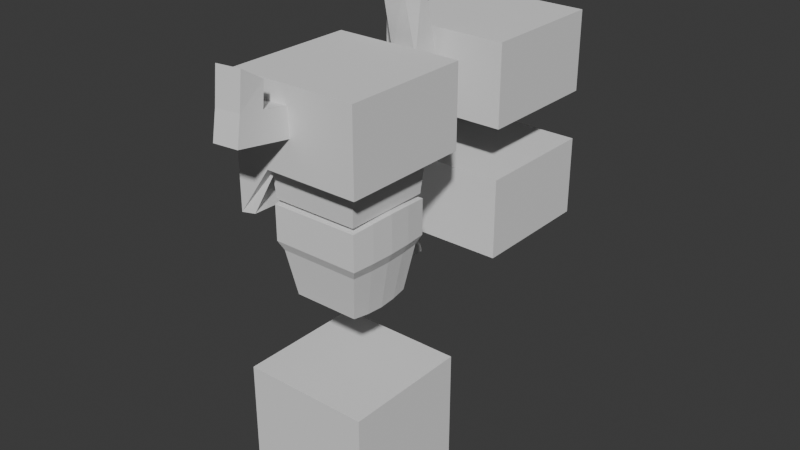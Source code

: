 # Source: SenorOscuro4.blend  (saved by Blender 4.0.36; exported with 4.5.12 LTS)
import bpy
from mathutils import Matrix  # noqa: F401  (used for matrix-valued properties, if any)

bpy.ops.wm.read_factory_settings(use_empty=True)
scene = bpy.context.scene
scene.name = 'Scene'

# ---- collections
col_collection = bpy.data.collections.new('Collection'); scene.collection.children.link(col_collection)

# ---- world
world_world = bpy.data.worlds.new('World'); scene.world = world_world
world_world.use_nodes = True; world_world.node_tree.nodes.clear()
_N = world_world.node_tree.nodes; _L = world_world.node_tree.links
n0 = _N.new('ShaderNodeOutputWorld'); n0.name = 'World Output'; n0.location = (300, 300)
n1 = _N.new('ShaderNodeBackground'); n1.name = 'Background'; n1.location = (10, 300)
n1.inputs[0].default_value = (0.05088, 0.05088, 0.05088, 1.0)
_L.new(n1.outputs[0], n0.inputs[0])
n0.is_active_output = True
world_world.color = (0.05088, 0.05088, 0.05088)
world_world.use_sun_shadow = False
world_world.sun_shadow_jitter_overblur = 0.0

# ---- meshes
me_cube_001 = bpy.data.meshes.new('Cube.001')
me_cube_001.from_pydata([(-1.0, -1.0, -1.0), (-1.0, -1.0, 1.0), (-1.0, 1.0, -1.0), (-1.0, 1.0, 1.0), (1.0, -1.0, -1.0), (1.0, -1.0, 1.0), (1.0, 1.0, -1.0), (1.0, 1.0, 1.0), (-0.5115, -0.5115, 2.162), (-0.6917, -0.6917, 3.552), (-0.5115, 0.5115, 2.162), (-0.6917, 0.6917, 3.552), (0.5115, -0.5115, 2.162), (0.6917, -0.6917, 3.552), (0.5115, 0.5115, 2.162), (0.6917, 0.6917, 3.552), (-0.625, -0.625, 2.86), (-0.625, 0.625, 2.86), (0.625, 0.625, 2.86), (0.625, -0.625, 2.86), (-0.6917, -0.6917, 3.005), (-0.6917, 0.6917, 3.005), (0.6917, 0.6917, 3.005), (0.6917, -0.6917, 3.005), (-0.5374, 0.2595, 2.134), (-0.5374, -0.2595, 2.134), (-0.5485, -2.881e-10, 2.123), (-0.7268, 0.351, 3.585), (-0.7268, -0.351, 3.585), (-0.7418, -2.881e-10, 3.599), (0.5374, -0.2595, 2.134), (0.5374, 0.2595, 2.134), (0.5485, -2.881e-10, 2.123), (0.7268, -0.351, 3.585), (0.7268, 0.351, 3.585), (0.7418, -2.881e-10, 3.599), (0.6568, -0.3171, 2.858), (0.6568, 0.3171, 2.858), (0.6703, -2.881e-10, 2.857), (-0.6568, 0.3171, 2.858), (-0.6568, -0.3171, 2.858), (-0.6703, -2.881e-10, 2.857), (0.7268, 0.351, 3.011), (0.7268, -0.351, 3.011), (0.7418, -2.881e-10, 3.013), (-0.7268, -0.351, 3.011), (-0.7268, 0.351, 3.011), (-0.7418, -2.881e-10, 3.013)], [], [(0, 1, 3, 2), (2, 3, 7, 6), (6, 7, 5, 4), (4, 5, 1, 0), (2, 6, 4, 0), (7, 3, 1, 5), (33, 28, 9, 13), (21, 11, 15, 22), (22, 15, 34, 42), (23, 13, 9, 20), (15, 11, 27, 34), (14, 18, 37, 31), (12, 19, 16, 8), (43, 33, 13, 23), (10, 17, 18, 14), (25, 30, 12, 8), (19, 23, 20, 16), (18, 22, 42, 37), (17, 21, 22, 18), (16, 20, 45, 40), (39, 46, 21, 17), (10, 14, 31, 24), (30, 36, 19, 12), (20, 9, 28, 45), (24, 39, 17, 10), (36, 43, 23, 19), (46, 27, 11, 21), (46, 39, 41, 47), (47, 41, 40, 45), (43, 36, 38, 44), (44, 38, 37, 42), (39, 24, 26, 41), (41, 26, 25, 40), (36, 30, 32, 38), (38, 32, 31, 37), (28, 33, 35, 29), (29, 35, 34, 27), (30, 25, 26, 32), (32, 26, 24, 31), (33, 43, 44, 35), (35, 44, 42, 34), (27, 46, 47, 29), (29, 47, 45, 28), (8, 16, 40, 25)])
_uv = me_cube_001.uv_layers.new(name='UVMap')
_uv.uv.foreach_set('vector', [0.375, 0.0, 0.625, 0.0, 0.625, 0.25, 0.375, 0.25, 0.375, 0.25, 0.625, 0.25, 0.625, 0.5, 0.375, 0.5, 0.375, 0.5, 0.625, 0.5, 0.625, 0.75, 0.375, 0.75, 0.375, 0.75, 0.625, 0.75, 0.625, 1.0, 0.375, 1.0, 0.125, 0.5, 0.375, 0.5, 0.375, 0.75, 0.125, 0.75, 0.625, 0.5, 0.875, 0.5, 0.875, 0.75, 0.625, 0.75, 0.625, 0.6884, 0.875, 0.6884, 0.875, 0.75, 0.625, 0.75, 0.5263, 0.25, 0.625, 0.25, 0.625, 0.5, 0.5263, 0.5, 0.5263, 0.5, 0.625, 0.5, 0.625, 0.5616, 0.5263, 0.5616, 0.5263, 0.75, 0.625, 0.75, 0.625, 1.0, 0.5263, 1.0, 0.625, 0.5, 0.875, 0.5, 0.875, 0.5616, 0.625, 0.5616, 0.375, 0.5, 0.5, 0.5, 0.5, 0.5616, 0.375, 0.5616, 0.375, 0.75, 0.5, 0.75, 0.5, 1.0, 0.375, 1.0, 0.5263, 0.6884, 0.625, 0.6884, 0.625, 0.75, 0.5263, 0.75, 0.375, 0.25, 0.5, 0.25, 0.5, 0.5, 0.375, 0.5, 0.125, 0.6884, 0.375, 0.6884, 0.375, 0.75, 0.125, 0.75, 0.5, 0.75, 0.5263, 0.75, 0.5263, 1.0, 0.5, 1.0, 0.5, 0.5, 0.5263, 0.5, 0.5263, 0.5616, 0.5, 0.5616, 0.5, 0.25, 0.5263, 0.25, 0.5263, 0.5, 0.5, 0.5, 0.5, 0.0, 0.5263, 0.0, 0.5263, 0.06158, 0.5, 0.06158, 0.5, 0.1884, 0.5263, 0.1884, 0.5263, 0.25, 0.5, 0.25, 0.125, 0.5, 0.375, 0.5, 0.375, 0.5616, 0.125, 0.5616, 0.375, 0.6884, 0.5, 0.6884, 0.5, 0.75, 0.375, 0.75, 0.5263, 0.0, 0.625, 0.0, 0.625, 0.06157, 0.5263, 0.06158, 0.375, 0.1884, 0.5, 0.1884, 0.5, 0.25, 0.375, 0.25, 0.5, 0.6884, 0.5263, 0.6884, 0.5263, 0.75, 0.5, 0.75, 0.5263, 0.1884, 0.625, 0.1884, 0.625, 0.25, 0.5263, 0.25, 0.5263, 0.1884, 0.5, 0.1884, 0.5001, 0.125, 0.526, 0.125, 0.526, 0.125, 0.5001, 0.125, 0.5, 0.06158, 0.5263, 0.06158, 0.5263, 0.6884, 0.5, 0.6884, 0.5001, 0.625, 0.526, 0.625, 0.526, 0.625, 0.5001, 0.625, 0.5, 0.5616, 0.5263, 0.5616, 0.5, 0.1884, 0.375, 0.1884, 0.3787, 0.125, 0.5001, 0.125, 0.5001, 0.125, 0.3787, 0.125, 0.375, 0.06158, 0.5, 0.06158, 0.5, 0.6884, 0.375, 0.6884, 0.3751, 0.625, 0.5001, 0.625, 0.5001, 0.625, 0.3751, 0.625, 0.375, 0.5616, 0.5, 0.5616, 0.875, 0.6884, 0.625, 0.6884, 0.6251, 0.625, 0.8715, 0.625, 0.8715, 0.625, 0.6251, 0.625, 0.625, 0.5616, 0.875, 0.5616, 0.375, 0.6884, 0.125, 0.6884, 0.1285, 0.625, 0.3751, 0.625, 0.3751, 0.625, 0.1285, 0.625, 0.125, 0.5616, 0.375, 0.5616, 0.625, 0.6884, 0.5263, 0.6884, 0.526, 0.625, 0.6251, 0.625, 0.6251, 0.625, 0.526, 0.625, 0.5263, 0.5616, 0.625, 0.5616, 0.625, 0.1884, 0.5263, 0.1884, 0.526, 0.125, 0.6217, 0.125, 0.6217, 0.125, 0.526, 0.125, 0.5263, 0.06158, 0.625, 0.06157, 0.375, 0.0, 0.5, 0.0, 0.5, 0.06158, 0.375, 0.06158])
me_cube_001.update()
me_cube_005 = bpy.data.meshes.new('Cube.005')
me_cube_005.from_pydata([(-1.0, -1.0, -1.0), (-1.0, -1.0, 1.0), (-1.0, 1.0, -1.0), (-1.0, 1.0, 1.0), (1.0, -1.0, 1.0), (1.0, 1.0, 1.0), (-1.0, -1.0, 0.0), (-1.0, 1.0, 0.0), (1.0, 1.0, 0.0), (1.0, -1.0, 0.0), (1.0, 0.6922, 0.0), (-1.0, 0.6922, 1.0), (1.0, 0.6922, 1.0), (-1.0, 0.6091, 0.0), (-1.0, 0.3843, -1.0), (-1.0, 0.3843, 1.0), (-1.0, -0.3843, 1.0), (-1.0, 0.0, 1.0), (1.0, -0.3843, 1.0), (1.0, 0.3843, 1.0), (1.0, 0.0, 1.0), (1.0, 0.3843, 0.0), (1.0, -0.3843, 0.0), (1.0, 0.0, 0.0), (-1.007, 0.003464, -0.1146), (-1.0, -1.0, 0.624), (-1.0, 0.6922, 0.624), (-1.0, 1.0, 0.624), (1.0, 1.0, 0.624), (1.0, -1.0, 0.624), (1.0, 0.6922, 0.624), (1.0, -0.3843, 0.624), (1.0, 0.0, 0.624), (1.0, 0.3843, 0.624), (-1.0, 0.3843, 0.624), (-1.0, 0.0, 0.624), (-1.002, -0.3651, 0.6192), (1.0, 1.0, -0.2374), (1.0, 0.6922, -0.2374), (1.0, -1.0, -0.2374), (-1.0, 0.5233, -0.5), (1.0, -0.3843, -0.2374), (1.0, 0.0, -0.2374), (1.0, 0.3843, -0.2374), (-1.0, -0.3843, -1.0), (-1.0, -0.6089, 0.0), (-1.0, -0.6772, 1.0), (1.0, -0.6772, 1.0), (1.0, -0.6772, 0.0), (-1.0, -0.6772, 0.624), (1.0, -0.6772, 0.624), (-1.0, -0.5063, -0.5), (1.0, -0.6772, -0.2374), (-0.4651, 1.0, 1.0), (-0.4651, -1.0, 1.0), (-0.4651, -1.0, 0.0), (-0.4651, 1.0, 0.0), (-0.4651, 0.6922, 1.0), (-0.4651, -0.3843, 1.0), (-0.4651, 0.0, 1.0), (-0.4651, 0.3843, 1.0), (-0.4651, -1.0, 0.624), (-0.4651, 1.0, 0.624), (-0.4651, 1.0, -0.2374), (-0.4651, -1.0, -0.2374), (-0.4651, -0.6772, 1.0), (-1.0, 0.6575, 0.3115), (-1.0, 1.0, 0.3115), (1.0, 1.0, 0.3115), (1.0, -1.0, 0.3115), (-1.0, -1.0, 0.3115), (1.0, 0.6922, 0.3115), (1.0, -0.3843, 0.3115), (-1.0, 0.3843, 0.3115), (1.0, 0.0, 0.3115), (1.0, 0.3843, 0.3115), (-1.0, 0.0, 0.3115), (-1.002, -0.3651, 0.3068), (1.0, -0.6772, 0.3115), (-1.0, -0.6487, 0.3115), (-0.4651, 1.0, 0.3115), (-0.4651, -1.0, 0.3115), (0.8674, 0.6922, 0.8674), (0.8125, 0.6922, 0.624), (-0.8674, -0.8674, 0.624), (-0.8917, -0.8917, 0.8917), (-0.8674, 0.6922, 0.8674), (-0.8125, 0.6922, 0.624), (-0.4651, 0.8674, 0.8674), (0.8917, 0.8917, 0.8917), (-0.8125, 0.6575, 0.3115), (-0.8125, 0.6091, 0.0), (-0.4651, -0.8674, 0.8674), (-0.8674, 0.8674, 0.3115), (-0.8674, 0.8674, 0.0), (0.8674, 0.8674, 0.3115), (0.8674, 0.8674, 0.0), (0.8674, -0.8674, 0.3115), (0.8674, -0.8674, 0.0), (-0.4651, -0.8125, 0.0), (-0.8674, -0.8674, 0.0), (0.8674, 0.3843, 0.8674), (-0.4651, 0.8125, 0.0), (0.8917, -0.8917, 0.8917), (0.8674, -0.8674, 0.624), (-0.8674, -0.8674, 0.3115), (0.8125, 0.6922, 0.0), (0.8674, 0.8674, 0.624), (-0.8125, 0.5233, -0.5), (-0.8125, 0.3843, -1.0), (0.8125, 0.6922, 0.3115), (-0.8917, 0.8917, 0.8917), (-0.8674, 0.8674, 0.624), (-0.4651, 0.6922, 0.8125), (0.8125, 0.0, 0.0), (0.8125, -0.3843, 0.0), (0.8125, 0.0, -0.2374), (0.8125, 0.3843, 0.0), (0.8125, 0.3843, -0.2374), (-0.8674, 0.0, 0.8674), (-0.8674, -0.3843, 0.8674), (-0.4651, -0.3843, 0.8125), (0.8674, -0.3843, 0.8674), (0.8674, 0.0, 0.8674), (-0.4651, 0.0, 0.8125), (-0.8674, 0.3843, 0.8674), (-0.4651, 0.3843, 0.8125), (0.8125, -0.3843, 0.3115), (0.8125, 0.0, 0.624), (0.8125, 0.3843, 0.624), (-0.8125, 0.0, 0.624), (-0.8125, -0.3843, 0.624), (-0.8125, -0.3843, -1.0), (-0.8253, -0.932, -1.0), (-0.8253, 0.932, -1.0), (-0.8674, -0.6772, 0.8674), (0.8674, -0.6772, 0.8674), (0.8125, -0.6772, 0.0), (0.8125, -0.3843, 0.624), (0.8125, 0.0, 0.3115), (0.8125, 0.3843, 0.3115), (-0.8125, 0.3843, 0.624), (-0.8125, 0.0, 0.3101), (-0.8125, -0.3843, 0.3105), (-0.8125, -0.6772, 0.624), (0.8125, -0.6772, 0.624), (-0.4651, -0.8125, 0.624), (-0.4651, 0.8125, 0.624), (0.8674, 0.8674, -0.2374), (0.8125, 0.6922, -0.2374), (0.8674, -0.8674, -0.2374), (0.8125, -0.3843, -0.2374), (0.8125, -0.6772, -0.2374), (-0.4651, 0.8125, -0.2374), (-0.4651, -0.8125, -0.2374), (-0.8125, -0.6089, 0.0), (-0.8125, -0.5063, -0.5), (0.8125, -0.6772, 0.3115), (-0.8125, -0.6487, 0.3115), (-0.4651, -0.6772, 0.8125), (-0.4651, 0.8125, 0.3115), (-0.4651, -0.8125, 0.3115), (-0.8125, 0.3843, 0.3105), (-0.8192, 0.003464, -0.1175), (-1.0, 1.953, -1.0), (-1.0, 1.953, 1.0), (-1.0, 3.953, -1.0), (-1.0, 3.953, 1.0), (1.0, 1.953, 1.0), (1.0, 3.953, 1.0), (-1.0, 1.953, 0.0), (-1.0, 3.953, 0.0), (1.0, 3.953, 0.0), (1.0, 1.953, 0.0), (1.0, 3.645, 0.0), (-1.0, 3.645, 1.0), (1.0, 3.645, 1.0), (-1.0, 3.562, 0.0), (-1.0, 3.338, -1.0), (-1.0, 3.338, 1.0), (-1.0, 2.569, 1.0), (-1.0, 2.953, 1.0), (1.0, 2.569, 1.0), (1.0, 3.338, 1.0), (1.0, 2.953, 1.0), (1.0, 3.338, 0.0), (1.0, 2.569, 0.0), (1.0, 2.953, 0.0), (-1.007, 2.957, -0.1146), (-1.0, 1.953, 0.624), (-1.0, 3.645, 0.624), (-1.0, 3.953, 0.624), (1.0, 3.953, 0.624), (1.0, 1.953, 0.624), (1.0, 3.645, 0.624), (1.0, 2.569, 0.624), (1.0, 2.953, 0.624), (1.0, 3.338, 0.624), (-1.0, 3.338, 0.624), (-1.0, 2.953, 0.624), (-1.002, 2.588, 0.6192), (1.0, 3.953, -0.2374), (1.0, 3.645, -0.2374), (1.0, 1.953, -0.2374), (-1.0, 3.477, -0.5), (1.0, 2.569, -0.2374), (1.0, 2.953, -0.2374), (1.0, 3.338, -0.2374), (-1.0, 2.569, -1.0), (-1.0, 2.344, 0.0), (-1.0, 2.276, 1.0), (1.0, 2.276, 1.0), (1.0, 2.276, 0.0), (-1.0, 2.276, 0.624), (1.0, 2.276, 0.624), (-1.0, 2.447, -0.5), (1.0, 2.276, -0.2374), (-0.4651, 3.953, 1.0), (-0.4651, 1.953, 1.0), (-0.4651, 1.953, 0.0), (-0.4651, 3.953, 0.0), (-0.4651, 3.645, 1.0), (-0.4651, 2.569, 1.0), (-0.4651, 2.953, 1.0), (-0.4651, 3.338, 1.0), (-0.4651, 1.953, 0.624), (-0.4651, 3.953, 0.624), (-0.4651, 3.953, -0.2374), (-0.4651, 1.953, -0.2374), (-0.4651, 2.276, 1.0), (-1.0, 3.611, 0.3115), (-1.0, 3.953, 0.3115), (1.0, 3.953, 0.3115), (1.0, 1.953, 0.3115), (-1.0, 1.953, 0.3115), (1.0, 3.645, 0.3115), (1.0, 2.569, 0.3115), (-1.0, 3.338, 0.3115), (1.0, 2.953, 0.3115), (1.0, 3.338, 0.3115), (-1.0, 2.953, 0.3115), (-1.002, 2.588, 0.3068), (1.0, 2.276, 0.3115), (-1.0, 2.305, 0.3115), (-0.4651, 3.953, 0.3115), (-0.4651, 1.953, 0.3115), (0.8674, 3.645, 0.8674), (0.8125, 3.645, 0.624), (-0.8674, 2.086, 0.624), (-0.8917, 2.062, 0.8917), (-0.8674, 3.645, 0.8674), (-0.8125, 3.645, 0.624), (-0.4651, 3.821, 0.8674), (0.8917, 3.845, 0.8917), (-0.8125, 3.611, 0.3115), (-0.8125, 3.562, 0.0), (-0.4651, 2.086, 0.8674), (-0.8674, 3.821, 0.3115), (-0.8674, 3.821, 0.0), (0.8674, 3.821, 0.3115), (0.8674, 3.821, 0.0), (0.8674, 2.086, 0.3115), (0.8674, 2.086, 0.0), (-0.4651, 2.141, 0.0), (-0.8674, 2.086, 0.0), (0.8674, 3.338, 0.8674), (-0.4651, 3.766, 0.0), (0.8917, 2.062, 0.8917), (0.8674, 2.086, 0.624), (-0.8674, 2.086, 0.3115), (0.8125, 3.645, 0.0), (0.8674, 3.821, 0.624), (-0.8125, 3.477, -0.5), (-0.8125, 3.338, -1.0), (0.8125, 3.645, 0.3115), (-0.8917, 3.845, 0.8917), (-0.8674, 3.821, 0.624), (-0.4651, 3.645, 0.8125), (0.8125, 2.953, 0.0), (0.8125, 2.569, 0.0), (0.8125, 2.953, -0.2374), (0.8125, 3.338, 0.0), (0.8125, 3.338, -0.2374), (-0.8674, 2.953, 0.8674), (-0.8674, 2.569, 0.8674), (-0.4651, 2.569, 0.8125), (0.8674, 2.569, 0.8674), (0.8674, 2.953, 0.8674), (-0.4651, 2.953, 0.8125), (-0.8674, 3.338, 0.8674), (-0.4651, 3.338, 0.8125), (0.8125, 2.569, 0.3115), (0.8125, 2.953, 0.624), (0.8125, 3.338, 0.624), (-0.8125, 2.953, 0.624), (-0.8125, 2.569, 0.624), (-0.8125, 2.569, -1.0), (-0.8253, 2.021, -1.0), (-0.8253, 3.885, -1.0), (-0.8674, 2.276, 0.8674), (0.8674, 2.276, 0.8674), (0.8125, 2.276, 0.0), (0.8125, 2.569, 0.624), (0.8125, 2.953, 0.3115), (0.8125, 3.338, 0.3115), (-0.8125, 3.338, 0.624), (-0.8125, 2.953, 0.3101), (-0.8125, 2.569, 0.3105), (-0.8125, 2.276, 0.624), (0.8125, 2.276, 0.624), (-0.4651, 2.141, 0.624), (-0.4651, 3.766, 0.624), (0.8674, 3.821, -0.2374), (0.8125, 3.645, -0.2374), (0.8674, 2.086, -0.2374), (0.8125, 2.569, -0.2374), (0.8125, 2.276, -0.2374), (-0.4651, 3.766, -0.2374), (-0.4651, 2.141, -0.2374), (-0.8125, 2.344, 0.0), (-0.8125, 2.447, -0.5), (0.8125, 2.276, 0.3115), (-0.8125, 2.305, 0.3115), (-0.4651, 2.276, 0.8125), (-0.4651, 3.766, 0.3115), (-0.4651, 2.141, 0.3115), (-0.8125, 3.338, 0.3105), (-0.8192, 2.957, -0.1175), (-1.0, 1.953, -3.007), (-1.0, 1.953, -1.007), (-1.0, 3.953, -3.007), (-1.0, 3.953, -1.007), (1.0, 1.953, -1.007), (1.0, 3.953, -1.007), (-1.0, 1.953, -2.007), (-1.0, 3.953, -2.007), (1.0, 3.953, -2.007), (1.0, 1.953, -2.007), (1.0, 3.645, -2.007), (-1.0, 3.645, -1.007), (1.0, 3.645, -1.007), (-1.0, 3.562, -2.007), (-1.0, 3.338, -3.007), (-1.0, 3.338, -1.007), (-1.0, 2.569, -1.007), (-1.0, 2.953, -1.007), (1.0, 2.569, -1.007), (1.0, 3.338, -1.007), (1.0, 2.953, -1.007), (1.0, 3.338, -2.007), (1.0, 2.569, -2.007), (1.0, 2.953, -2.007), (-1.007, 2.957, -2.122), (-1.0, 1.953, -1.383), (-1.0, 3.645, -1.383), (-1.0, 3.953, -1.383), (1.0, 3.953, -1.383), (1.0, 1.953, -1.383), (1.0, 3.645, -1.383), (1.0, 2.569, -1.383), (1.0, 2.953, -1.383), (1.0, 3.338, -1.383), (-1.0, 3.338, -1.383), (-1.0, 2.953, -1.383), (-1.002, 2.588, -1.388), (1.0, 3.953, -2.245), (1.0, 3.645, -2.245), (1.0, 1.953, -2.245), (-1.0, 3.477, -2.507), (1.0, 2.569, -2.245), (1.0, 2.953, -2.245), (1.0, 3.338, -2.245), (-1.0, 2.569, -3.007), (-1.0, 2.344, -2.007), (-1.0, 2.276, -1.007), (1.0, 2.276, -1.007), (1.0, 2.276, -2.007), (-1.0, 2.276, -1.383), (1.0, 2.276, -1.383), (-1.0, 2.447, -2.507), (1.0, 2.276, -2.245), (-0.4651, 3.953, -1.007), (-0.4651, 1.953, -1.007), (-0.4651, 1.953, -2.007), (-0.4651, 3.953, -2.007), (-0.4651, 3.645, -1.007), (-0.4651, 2.569, -1.007), (-0.4651, 2.953, -1.007), (-0.4651, 3.338, -1.007), (-0.4651, 1.953, -1.383), (-0.4651, 3.953, -1.383), (-0.4651, 3.953, -2.245), (-0.4651, 1.953, -2.245), (-0.4651, 2.276, -1.007), (-1.0, 3.611, -1.696), (-1.0, 3.953, -1.696), (1.0, 3.953, -1.696), (1.0, 1.953, -1.696), (-1.0, 1.953, -1.696), (1.0, 3.645, -1.696), (1.0, 2.569, -1.696), (-1.0, 3.338, -1.696), (1.0, 2.953, -1.696), (1.0, 3.338, -1.696), (-1.0, 2.953, -1.696), (-1.002, 2.588, -1.7), (1.0, 2.276, -1.696), (-1.0, 2.305, -1.696), (-0.4651, 3.953, -1.696), (-0.4651, 1.953, -1.696), (0.8674, 3.645, -1.14), (0.8125, 3.645, -1.383), (-0.8674, 2.086, -1.383), (-0.8917, 2.062, -1.115), (-0.8674, 3.645, -1.14), (-0.8125, 3.645, -1.383), (-0.4651, 3.821, -1.14), (0.8917, 3.845, -1.115), (-0.8125, 3.611, -1.696), (-0.8125, 3.562, -2.007), (-0.4651, 2.086, -1.14), (-0.8674, 3.821, -1.696), (-0.8674, 3.821, -2.007), (0.8674, 3.821, -1.696), (0.8674, 3.821, -2.007), (0.8674, 2.086, -1.696), (0.8674, 2.086, -2.007), (-0.4651, 2.141, -2.007), (-0.8674, 2.086, -2.007), (0.8674, 3.338, -1.14), (-0.4651, 3.766, -2.007), (0.8917, 2.062, -1.115), (0.8674, 2.086, -1.383), (-0.8674, 2.086, -1.696), (0.8125, 3.645, -2.007), (0.8674, 3.821, -1.383), (-0.8125, 3.477, -2.507), (-0.8125, 3.338, -3.007), (0.8125, 3.645, -1.696), (-0.8917, 3.845, -1.115), (-0.8674, 3.821, -1.383), (-0.4651, 3.645, -1.195), (0.8125, 2.953, -2.007), (0.8125, 2.569, -2.007), (0.8125, 2.953, -2.245), (0.8125, 3.338, -2.007), (0.8125, 3.338, -2.245), (-0.8674, 2.953, -1.14), (-0.8674, 2.569, -1.14), (-0.4651, 2.569, -1.195), (0.8674, 2.569, -1.14), (0.8674, 2.953, -1.14), (-0.4651, 2.953, -1.195), (-0.8674, 3.338, -1.14), (-0.4651, 3.338, -1.195), (0.8125, 2.569, -1.696), (0.8125, 2.953, -1.383), (0.8125, 3.338, -1.383), (-0.8125, 2.953, -1.383), (-0.8125, 2.569, -1.383), (-0.8125, 2.569, -3.007), (-0.8253, 2.021, -3.007), (-0.8253, 3.885, -3.007), (-0.8674, 2.276, -1.14), (0.8674, 2.276, -1.14), (0.8125, 2.276, -2.007), (0.8125, 2.569, -1.383), (0.8125, 2.953, -1.696), (0.8125, 3.338, -1.696), (-0.8125, 3.338, -1.383), (-0.8125, 2.953, -1.697), (-0.8125, 2.569, -1.697), (-0.8125, 2.276, -1.383), (0.8125, 2.276, -1.383), (-0.4651, 2.141, -1.383), (-0.4651, 3.766, -1.383), (0.8674, 3.821, -2.245), (0.8125, 3.645, -2.245), (0.8674, 2.086, -2.245), (0.8125, 2.569, -2.245), (0.8125, 2.276, -2.245), (-0.4651, 3.766, -2.245), (-0.4651, 2.141, -2.245), (-0.8125, 2.344, -2.007), (-0.8125, 2.447, -2.507), (0.8125, 2.276, -1.696), (-0.8125, 2.305, -1.696), (-0.4651, 2.276, -1.195), (-0.4651, 3.766, -1.696), (-0.4651, 2.141, -1.696), (-0.8125, 3.338, -1.697), (-0.8192, 2.957, -2.125)], [], [(65, 54, 1, 46), (62, 28, 5, 53), (30, 33, 19, 12), (61, 25, 1, 54), (57, 60, 15, 11), (38, 43, 21, 10), (50, 29, 4, 47), (63, 37, 8, 56), (52, 39, 9, 48), (49, 36, 16, 46), (34, 26, 11, 15), (26, 27, 3, 11), (58, 59, 20, 18), (59, 60, 19, 20), (72, 74, 23, 22), (74, 75, 21, 23), (76, 35, 36, 77), (34, 35, 76, 73), (37, 38, 10, 8), (53, 57, 11, 3), (28, 30, 12, 5), (68, 71, 30, 28), (17, 16, 36, 35), (15, 17, 35, 34), (20, 19, 33, 32), (18, 20, 32, 31), (66, 67, 27, 26), (78, 69, 29, 50), (81, 70, 25, 61), (71, 75, 33, 30), (80, 68, 28, 62), (23, 21, 43, 42), (22, 23, 42, 41), (7, 2, 63, 56), (7, 56, 80, 67), (9, 55, 81, 69), (0, 51, 45, 6), (72, 78, 50, 31), (70, 79, 49, 25), (0, 44, 51), (25, 49, 46, 1), (41, 52, 48, 22), (31, 50, 47, 18), (58, 65, 46, 16), (18, 47, 65, 58), (64, 0, 6, 55), (67, 80, 62, 27), (69, 81, 61, 29), (5, 12, 57, 53), (17, 15, 60, 59), (16, 17, 59, 58), (13, 40, 2, 7), (39, 64, 55, 9), (12, 19, 60, 57), (29, 61, 54, 4), (27, 62, 53, 3), (47, 4, 54, 65), (40, 14, 2), (6, 45, 79, 70), (22, 48, 78, 72), (56, 8, 68, 80), (10, 21, 75, 71), (55, 6, 70, 81), (48, 9, 69, 78), (13, 7, 67, 66), (8, 10, 71, 68), (32, 33, 75, 74), (31, 32, 74, 72), (76, 24, 73), (76, 77, 24), (159, 135, 85, 92), (147, 88, 89, 107), (83, 82, 101, 129), (146, 92, 85, 84), (113, 86, 125, 126), (149, 106, 117, 118), (145, 136, 103, 104), (153, 102, 96, 148), (152, 137, 98, 150), (144, 135, 120, 131), (141, 125, 86, 87), (87, 86, 111, 112), (121, 122, 123, 124), (124, 123, 101, 126), (127, 115, 114, 139), (139, 114, 117, 140), (142, 143, 131, 130), (141, 162, 142, 130), (148, 96, 106, 149), (88, 111, 86, 113), (107, 89, 82, 83), (95, 107, 83, 110), (119, 130, 131, 120), (125, 141, 130, 119), (123, 128, 129, 101), (122, 138, 128, 123), (90, 87, 112, 93), (157, 145, 104, 97), (161, 146, 84, 105), (110, 83, 129, 140), (160, 147, 107, 95), (114, 116, 118, 117), (115, 151, 116, 114), (94, 102, 153, 134), (94, 93, 160, 102), (98, 97, 161, 99), (133, 100, 155, 156), (127, 138, 145, 157), (105, 84, 144, 158), (133, 156, 132), (84, 85, 135, 144), (151, 115, 137, 152), (138, 122, 136, 145), (121, 120, 135, 159), (122, 121, 159, 136), (154, 99, 100, 133), (93, 112, 147, 160), (97, 104, 146, 161), (89, 88, 113, 82), (119, 124, 126, 125), (120, 121, 124, 119), (91, 94, 134, 108), (150, 98, 99, 154), (82, 113, 126, 101), (104, 103, 92, 146), (112, 111, 88, 147), (136, 159, 92, 103), (108, 134, 109), (100, 105, 158, 155), (115, 127, 157, 137), (102, 160, 95, 96), (106, 110, 140, 117), (99, 161, 105, 100), (137, 157, 97, 98), (91, 90, 93, 94), (96, 95, 110, 106), (128, 139, 140, 129), (138, 127, 139, 128), (142, 162, 163), (142, 163, 143), (66, 26, 87, 90), (49, 79, 158, 144), (26, 34, 141, 87), (41, 42, 116, 151), (52, 41, 151, 152), (77, 36, 131, 143), (36, 49, 144, 131), (44, 0, 133, 132), (51, 44, 132, 156), (73, 24, 163, 162), (2, 14, 109, 134), (39, 52, 152, 150), (34, 73, 162, 141), (14, 40, 108, 109), (24, 77, 143, 163), (37, 63, 153, 148), (79, 45, 155, 158), (40, 13, 91, 108), (0, 64, 154, 133), (45, 51, 156, 155), (63, 2, 134, 153), (43, 38, 149, 118), (13, 66, 90, 91), (64, 39, 150, 154), (38, 37, 148, 149), (42, 43, 118, 116), (229, 218, 165, 210), (226, 192, 169, 217), (194, 197, 183, 176), (225, 189, 165, 218), (221, 224, 179, 175), (202, 207, 185, 174), (214, 193, 168, 211), (227, 201, 172, 220), (216, 203, 173, 212), (213, 200, 180, 210), (198, 190, 175, 179), (190, 191, 167, 175), (222, 223, 184, 182), (223, 224, 183, 184), (236, 238, 187, 186), (238, 239, 185, 187), (240, 199, 200, 241), (198, 199, 240, 237), (201, 202, 174, 172), (217, 221, 175, 167), (192, 194, 176, 169), (232, 235, 194, 192), (181, 180, 200, 199), (179, 181, 199, 198), (184, 183, 197, 196), (182, 184, 196, 195), (230, 231, 191, 190), (242, 233, 193, 214), (245, 234, 189, 225), (235, 239, 197, 194), (244, 232, 192, 226), (187, 185, 207, 206), (186, 187, 206, 205), (171, 166, 227, 220), (171, 220, 244, 231), (173, 219, 245, 233), (164, 215, 209, 170), (236, 242, 214, 195), (234, 243, 213, 189), (164, 208, 215), (189, 213, 210, 165), (205, 216, 212, 186), (195, 214, 211, 182), (222, 229, 210, 180), (182, 211, 229, 222), (228, 164, 170, 219), (231, 244, 226, 191), (233, 245, 225, 193), (169, 176, 221, 217), (181, 179, 224, 223), (180, 181, 223, 222), (177, 204, 166, 171), (203, 228, 219, 173), (176, 183, 224, 221), (193, 225, 218, 168), (191, 226, 217, 167), (211, 168, 218, 229), (204, 178, 166), (170, 209, 243, 234), (186, 212, 242, 236), (220, 172, 232, 244), (174, 185, 239, 235), (219, 170, 234, 245), (212, 173, 233, 242), (177, 171, 231, 230), (172, 174, 235, 232), (196, 197, 239, 238), (195, 196, 238, 236), (240, 188, 237), (240, 241, 188), (323, 299, 249, 256), (311, 252, 253, 271), (247, 246, 265, 293), (310, 256, 249, 248), (277, 250, 289, 290), (313, 270, 281, 282), (309, 300, 267, 268), (317, 266, 260, 312), (316, 301, 262, 314), (308, 299, 284, 295), (305, 289, 250, 251), (251, 250, 275, 276), (285, 286, 287, 288), (288, 287, 265, 290), (291, 279, 278, 303), (303, 278, 281, 304), (306, 307, 295, 294), (305, 326, 306, 294), (312, 260, 270, 313), (252, 275, 250, 277), (271, 253, 246, 247), (259, 271, 247, 274), (283, 294, 295, 284), (289, 305, 294, 283), (287, 292, 293, 265), (286, 302, 292, 287), (254, 251, 276, 257), (321, 309, 268, 261), (325, 310, 248, 269), (274, 247, 293, 304), (324, 311, 271, 259), (278, 280, 282, 281), (279, 315, 280, 278), (258, 266, 317, 298), (258, 257, 324, 266), (262, 261, 325, 263), (297, 264, 319, 320), (291, 302, 309, 321), (269, 248, 308, 322), (297, 320, 296), (248, 249, 299, 308), (315, 279, 301, 316), (302, 286, 300, 309), (285, 284, 299, 323), (286, 285, 323, 300), (318, 263, 264, 297), (257, 276, 311, 324), (261, 268, 310, 325), (253, 252, 277, 246), (283, 288, 290, 289), (284, 285, 288, 283), (255, 258, 298, 272), (314, 262, 263, 318), (246, 277, 290, 265), (268, 267, 256, 310), (276, 275, 252, 311), (300, 323, 256, 267), (272, 298, 273), (264, 269, 322, 319), (279, 291, 321, 301), (266, 324, 259, 260), (270, 274, 304, 281), (263, 325, 269, 264), (301, 321, 261, 262), (255, 254, 257, 258), (260, 259, 274, 270), (292, 303, 304, 293), (302, 291, 303, 292), (306, 326, 327), (306, 327, 307), (230, 190, 251, 254), (213, 243, 322, 308), (190, 198, 305, 251), (205, 206, 280, 315), (216, 205, 315, 316), (241, 200, 295, 307), (200, 213, 308, 295), (208, 164, 297, 296), (215, 208, 296, 320), (237, 188, 327, 326), (166, 178, 273, 298), (203, 216, 316, 314), (198, 237, 326, 305), (178, 204, 272, 273), (188, 241, 307, 327), (201, 227, 317, 312), (243, 209, 319, 322), (204, 177, 255, 272), (164, 228, 318, 297), (209, 215, 320, 319), (227, 166, 298, 317), (207, 202, 313, 282), (177, 230, 254, 255), (228, 203, 314, 318), (202, 201, 312, 313), (206, 207, 282, 280), (393, 382, 329, 374), (390, 356, 333, 381), (358, 361, 347, 340), (389, 353, 329, 382), (385, 388, 343, 339), (366, 371, 349, 338), (378, 357, 332, 375), (391, 365, 336, 384), (380, 367, 337, 376), (377, 364, 344, 374), (362, 354, 339, 343), (354, 355, 331, 339), (386, 387, 348, 346), (387, 388, 347, 348), (400, 402, 351, 350), (402, 403, 349, 351), (404, 363, 364, 405), (362, 363, 404, 401), (365, 366, 338, 336), (381, 385, 339, 331), (356, 358, 340, 333), (396, 399, 358, 356), (345, 344, 364, 363), (343, 345, 363, 362), (348, 347, 361, 360), (346, 348, 360, 359), (394, 395, 355, 354), (406, 397, 357, 378), (409, 398, 353, 389), (399, 403, 361, 358), (408, 396, 356, 390), (351, 349, 371, 370), (350, 351, 370, 369), (335, 330, 391, 384), (335, 384, 408, 395), (337, 383, 409, 397), (328, 379, 373, 334), (400, 406, 378, 359), (398, 407, 377, 353), (328, 372, 379), (353, 377, 374, 329), (369, 380, 376, 350), (359, 378, 375, 346), (386, 393, 374, 344), (346, 375, 393, 386), (392, 328, 334, 383), (395, 408, 390, 355), (397, 409, 389, 357), (333, 340, 385, 381), (345, 343, 388, 387), (344, 345, 387, 386), (341, 368, 330, 335), (367, 392, 383, 337), (340, 347, 388, 385), (357, 389, 382, 332), (355, 390, 381, 331), (375, 332, 382, 393), (368, 342, 330), (334, 373, 407, 398), (350, 376, 406, 400), (384, 336, 396, 408), (338, 349, 403, 399), (383, 334, 398, 409), (376, 337, 397, 406), (341, 335, 395, 394), (336, 338, 399, 396), (360, 361, 403, 402), (359, 360, 402, 400), (404, 352, 401), (404, 405, 352), (487, 463, 413, 420), (475, 416, 417, 435), (411, 410, 429, 457), (474, 420, 413, 412), (441, 414, 453, 454), (477, 434, 445, 446), (473, 464, 431, 432), (481, 430, 424, 476), (480, 465, 426, 478), (472, 463, 448, 459), (469, 453, 414, 415), (415, 414, 439, 440), (449, 450, 451, 452), (452, 451, 429, 454), (455, 443, 442, 467), (467, 442, 445, 468), (470, 471, 459, 458), (469, 490, 470, 458), (476, 424, 434, 477), (416, 439, 414, 441), (435, 417, 410, 411), (423, 435, 411, 438), (447, 458, 459, 448), (453, 469, 458, 447), (451, 456, 457, 429), (450, 466, 456, 451), (418, 415, 440, 421), (485, 473, 432, 425), (489, 474, 412, 433), (438, 411, 457, 468), (488, 475, 435, 423), (442, 444, 446, 445), (443, 479, 444, 442), (422, 430, 481, 462), (422, 421, 488, 430), (426, 425, 489, 427), (461, 428, 483, 484), (455, 466, 473, 485), (433, 412, 472, 486), (461, 484, 460), (412, 413, 463, 472), (479, 443, 465, 480), (466, 450, 464, 473), (449, 448, 463, 487), (450, 449, 487, 464), (482, 427, 428, 461), (421, 440, 475, 488), (425, 432, 474, 489), (417, 416, 441, 410), (447, 452, 454, 453), (448, 449, 452, 447), (419, 422, 462, 436), (478, 426, 427, 482), (410, 441, 454, 429), (432, 431, 420, 474), (440, 439, 416, 475), (464, 487, 420, 431), (436, 462, 437), (428, 433, 486, 483), (443, 455, 485, 465), (430, 488, 423, 424), (434, 438, 468, 445), (427, 489, 433, 428), (465, 485, 425, 426), (419, 418, 421, 422), (424, 423, 438, 434), (456, 467, 468, 457), (466, 455, 467, 456), (470, 490, 491), (470, 491, 471), (394, 354, 415, 418), (377, 407, 486, 472), (354, 362, 469, 415), (369, 370, 444, 479), (380, 369, 479, 480), (405, 364, 459, 471), (364, 377, 472, 459), (372, 328, 461, 460), (379, 372, 460, 484), (401, 352, 491, 490), (330, 342, 437, 462), (367, 380, 480, 478), (362, 401, 490, 469), (342, 368, 436, 437), (352, 405, 471, 491), (365, 391, 481, 476), (407, 373, 483, 486), (368, 341, 419, 436), (328, 392, 482, 461), (373, 379, 484, 483), (391, 330, 462, 481), (371, 366, 477, 446), (341, 394, 418, 419), (392, 367, 478, 482), (366, 365, 476, 477), (370, 371, 446, 444)])
_uv = me_cube_005.uv_layers.new(name='UVMap')
_uv.uv.foreach_set('vector', [0.8081, 0.7096, 0.8081, 0.75, 0.875, 0.75, 0.875, 0.7096, 0.578, 0.3169, 0.578, 0.5, 0.625, 0.5, 0.625, 0.3169, 0.578, 0.5385, 0.578, 0.577, 0.625, 0.577, 0.625, 0.5385, 0.578, 0.9331, 0.578, 1.0, 0.625, 1.0, 0.625, 0.9331, 0.8081, 0.5385, 0.8081, 0.577, 0.875, 0.577, 0.875, 0.5385, 0.4703, 0.5385, 0.4703, 0.577, 0.5, 0.577, 0.5, 0.5385, 0.578, 0.7096, 0.578, 0.75, 0.625, 0.75, 0.625, 0.7096, 0.4703, 0.3169, 0.4703, 0.5, 0.5, 0.5, 0.5, 0.3169, 0.4703, 0.7096, 0.4703, 0.75, 0.5, 0.75, 0.5, 0.7096, 0.578, 0.04035, 0.578, 0.07696, 0.625, 0.07696, 0.625, 0.04035, 0.578, 0.173, 0.578, 0.2115, 0.625, 0.2115, 0.625, 0.173, 0.578, 0.2115, 0.578, 0.25, 0.625, 0.25, 0.625, 0.2115, 0.8081, 0.673, 0.8081, 0.625, 0.625, 0.625, 0.625, 0.673, 0.8081, 0.625, 0.8081, 0.577, 0.625, 0.577, 0.625, 0.625, 0.5389, 0.673, 0.5389, 0.625, 0.5, 0.625, 0.5, 0.673, 0.5389, 0.625, 0.5389, 0.577, 0.5, 0.577, 0.5, 0.625, 0.5389, 0.125, 0.578, 0.125, 0.578, 0.07696, 0.5389, 0.07696, 0.578, 0.173, 0.578, 0.125, 0.5389, 0.125, 0.5389, 0.173, 0.4703, 0.5, 0.4703, 0.5385, 0.5, 0.5385, 0.5, 0.5, 0.8081, 0.5, 0.8081, 0.5385, 0.875, 0.5385, 0.875, 0.5, 0.578, 0.5, 0.578, 0.5385, 0.625, 0.5385, 0.625, 0.5, 0.5389, 0.5, 0.5389, 0.5385, 0.578, 0.5385, 0.578, 0.5, 0.625, 0.125, 0.625, 0.07696, 0.578, 0.07696, 0.578, 0.125, 0.625, 0.173, 0.625, 0.125, 0.578, 0.125, 0.578, 0.173, 0.625, 0.625, 0.625, 0.577, 0.578, 0.577, 0.578, 0.625, 0.625, 0.673, 0.625, 0.625, 0.578, 0.625, 0.578, 0.673, 0.5389, 0.2072, 0.5389, 0.25, 0.578, 0.25, 0.578, 0.2115, 0.5389, 0.7096, 0.5389, 0.75, 0.578, 0.75, 0.578, 0.7096, 0.5389, 0.9331, 0.5389, 1.0, 0.578, 1.0, 0.578, 0.9331, 0.5389, 0.5385, 0.5389, 0.577, 0.578, 0.577, 0.578, 0.5385, 0.5389, 0.3169, 0.5389, 0.5, 0.578, 0.5, 0.578, 0.3169, 0.5, 0.625, 0.5, 0.577, 0.4703, 0.577, 0.4703, 0.625, 0.5, 0.673, 0.5, 0.625, 0.4703, 0.625, 0.4703, 0.673, 0.5, 0.25, 0.375, 0.25, 0.4703, 0.3169, 0.5, 0.3169, 0.5, 0.25, 0.5, 0.3169, 0.5389, 0.3169, 0.5389, 0.25, 0.5, 0.75, 0.5, 0.9331, 0.5389, 0.9331, 0.5389, 0.75, 0.375, 1.0, 0.4375, 0.06171, 0.5, 0.04888, 0.5, 0.0, 0.5389, 0.673, 0.5389, 0.7096, 0.578, 0.7096, 0.578, 0.673, 0.5389, 0.0, 0.5389, 0.04392, 0.578, 0.04035, 0.578, 0.0, 0.375, 1.0, 0.375, 0.07696, 0.4375, 0.06171, 0.578, 0.0, 0.578, 0.04035, 0.625, 0.04035, 0.625, 0.0, 0.4703, 0.673, 0.4703, 0.7096, 0.5, 0.7096, 0.5, 0.673, 0.578, 0.673, 0.578, 0.7096, 0.625, 0.7096, 0.625, 0.673, 0.8081, 0.673, 0.8081, 0.7096, 0.875, 0.7096, 0.875, 0.673, 0.625, 0.673, 0.625, 0.7096, 0.8081, 0.7096, 0.8081, 0.673, 0.4703, 0.9331, 0.375, 1.0, 0.5, 0.0, 0.5, 0.9331, 0.5389, 0.25, 0.5389, 0.3169, 0.578, 0.3169, 0.578, 0.25, 0.5389, 0.75, 0.5389, 0.9331, 0.578, 0.9331, 0.578, 0.75, 0.625, 0.5, 0.625, 0.5385, 0.8081, 0.5385, 0.8081, 0.5, 0.875, 0.625, 0.875, 0.577, 0.8081, 0.577, 0.8081, 0.625, 0.875, 0.673, 0.875, 0.625, 0.8081, 0.625, 0.8081, 0.673, 0.5, 0.2011, 0.4375, 0.1904, 0.375, 0.25, 0.5, 0.25, 0.4703, 0.75, 0.4703, 0.9331, 0.5, 0.9331, 0.5, 0.75, 0.625, 0.5385, 0.625, 0.577, 0.8081, 0.577, 0.8081, 0.5385, 0.578, 0.75, 0.578, 0.9331, 0.625, 0.9331, 0.625, 0.75, 0.578, 0.25, 0.578, 0.3169, 0.625, 0.3169, 0.625, 0.25, 0.625, 0.7096, 0.625, 0.75, 0.8081, 0.75, 0.8081, 0.7096, 0.4375, 0.1904, 0.375, 0.173, 0.375, 0.25, 0.5, 0.0, 0.5, 0.04888, 0.5389, 0.04392, 0.5389, 0.0, 0.5, 0.673, 0.5, 0.7096, 0.5389, 0.7096, 0.5389, 0.673, 0.5, 0.3169, 0.5, 0.5, 0.5389, 0.5, 0.5389, 0.3169, 0.5, 0.5385, 0.5, 0.577, 0.5389, 0.577, 0.5389, 0.5385, 0.5, 0.9331, 0.5, 1.0, 0.5389, 1.0, 0.5389, 0.9331, 0.5, 0.7096, 0.5, 0.75, 0.5389, 0.75, 0.5389, 0.7096, 0.5, 0.2011, 0.5, 0.25, 0.5389, 0.25, 0.5389, 0.2072, 0.5, 0.5, 0.5, 0.5385, 0.5389, 0.5385, 0.5389, 0.5, 0.578, 0.625, 0.578, 0.577, 0.5389, 0.577, 0.5389, 0.625, 0.578, 0.673, 0.578, 0.625, 0.5389, 0.625, 0.5389, 0.673, 0.5389, 0.125, 0.5, 0.125, 0.5389, 0.173, 0.5389, 0.125, 0.5389, 0.07696, 0.5, 0.125, 0.8081, 0.7096, 0.875, 0.7096, 0.875, 0.75, 0.8081, 0.75, 0.578, 0.3169, 0.625, 0.3169, 0.625, 0.5, 0.578, 0.5, 0.578, 0.5385, 0.625, 0.5385, 0.625, 0.577, 0.578, 0.577, 0.578, 0.9331, 0.625, 0.9331, 0.625, 1.0, 0.578, 1.0, 0.8081, 0.5385, 0.875, 0.5385, 0.875, 0.577, 0.8081, 0.577, 0.4703, 0.5385, 0.5, 0.5385, 0.5, 0.577, 0.4703, 0.577, 0.578, 0.7096, 0.625, 0.7096, 0.625, 0.75, 0.578, 0.75, 0.4703, 0.3169, 0.5, 0.3169, 0.5, 0.5, 0.4703, 0.5, 0.4703, 0.7096, 0.5, 0.7096, 0.5, 0.75, 0.4703, 0.75, 0.578, 0.04035, 0.625, 0.04035, 0.625, 0.07696, 0.578, 0.07696, 0.578, 0.173, 0.625, 0.173, 0.625, 0.2115, 0.578, 0.2115, 0.578, 0.2115, 0.625, 0.2115, 0.625, 0.25, 0.578, 0.25, 0.8081, 0.673, 0.625, 0.673, 0.625, 0.625, 0.8081, 0.625, 0.8081, 0.625, 0.625, 0.625, 0.625, 0.577, 0.8081, 0.577, 0.5389, 0.673, 0.5, 0.673, 0.5, 0.625, 0.5389, 0.625, 0.5389, 0.625, 0.5, 0.625, 0.5, 0.577, 0.5389, 0.577, 0.5389, 0.125, 0.5389, 0.07696, 0.578, 0.07696, 0.578, 0.125, 0.578, 0.173, 0.5389, 0.173, 0.5389, 0.125, 0.578, 0.125, 0.4703, 0.5, 0.5, 0.5, 0.5, 0.5385, 0.4703, 0.5385, 0.8081, 0.5, 0.875, 0.5, 0.875, 0.5385, 0.8081, 0.5385, 0.578, 0.5, 0.625, 0.5, 0.625, 0.5385, 0.578, 0.5385, 0.5389, 0.5, 0.578, 0.5, 0.578, 0.5385, 0.5389, 0.5385, 0.625, 0.125, 0.578, 0.125, 0.578, 0.07696, 0.625, 0.07696, 0.625, 0.173, 0.578, 0.173, 0.578, 0.125, 0.625, 0.125, 0.625, 0.625, 0.578, 0.625, 0.578, 0.577, 0.625, 0.577, 0.625, 0.673, 0.578, 0.673, 0.578, 0.625, 0.625, 0.625, 0.5389, 0.2072, 0.578, 0.2115, 0.578, 0.25, 0.5389, 0.25, 0.5389, 0.7096, 0.578, 0.7096, 0.578, 0.75, 0.5389, 0.75, 0.5389, 0.9331, 0.578, 0.9331, 0.578, 1.0, 0.5389, 1.0, 0.5389, 0.5385, 0.578, 0.5385, 0.578, 0.577, 0.5389, 0.577, 0.5389, 0.3169, 0.578, 0.3169, 0.578, 0.5, 0.5389, 0.5, 0.5, 0.625, 0.4703, 0.625, 0.4703, 0.577, 0.5, 0.577, 0.5, 0.673, 0.4703, 0.673, 0.4703, 0.625, 0.5, 0.625, 0.5, 0.25, 0.5, 0.3169, 0.4703, 0.3169, 0.375, 0.25, 0.5, 0.25, 0.5389, 0.25, 0.5389, 0.3169, 0.5, 0.3169, 0.5, 0.75, 0.5389, 0.75, 0.5389, 0.9331, 0.5, 0.9331, 0.375, 1.0, 0.5, 0.0, 0.5, 0.04888, 0.4375, 0.06171, 0.5389, 0.673, 0.578, 0.673, 0.578, 0.7096, 0.5389, 0.7096, 0.5389, 0.0, 0.578, 0.0, 0.578, 0.04035, 0.5389, 0.04392, 0.375, 1.0, 0.4375, 0.06171, 0.375, 0.07696, 0.578, 0.0, 0.625, 0.0, 0.625, 0.04035, 0.578, 0.04035, 0.4703, 0.673, 0.5, 0.673, 0.5, 0.7096, 0.4703, 0.7096, 0.578, 0.673, 0.625, 0.673, 0.625, 0.7096, 0.578, 0.7096, 0.8081, 0.673, 0.875, 0.673, 0.875, 0.7096, 0.8081, 0.7096, 0.625, 0.673, 0.8081, 0.673, 0.8081, 0.7096, 0.625, 0.7096, 0.4703, 0.9331, 0.5, 0.9331, 0.5, 0.0, 0.375, 1.0, 0.5389, 0.25, 0.578, 0.25, 0.578, 0.3169, 0.5389, 0.3169, 0.5389, 0.75, 0.578, 0.75, 0.578, 0.9331, 0.5389, 0.9331, 0.625, 0.5, 0.8081, 0.5, 0.8081, 0.5385, 0.625, 0.5385, 0.875, 0.625, 0.8081, 0.625, 0.8081, 0.577, 0.875, 0.577, 0.875, 0.673, 0.8081, 0.673, 0.8081, 0.625, 0.875, 0.625, 0.5, 0.2011, 0.5, 0.25, 0.375, 0.25, 0.4375, 0.1904, 0.4703, 0.75, 0.5, 0.75, 0.5, 0.9331, 0.4703, 0.9331, 0.625, 0.5385, 0.8081, 0.5385, 0.8081, 0.577, 0.625, 0.577, 0.578, 0.75, 0.625, 0.75, 0.625, 0.9331, 0.578, 0.9331, 0.578, 0.25, 0.625, 0.25, 0.625, 0.3169, 0.578, 0.3169, 0.625, 0.7096, 0.8081, 0.7096, 0.8081, 0.75, 0.625, 0.75, 0.4375, 0.1904, 0.375, 0.25, 0.375, 0.173, 0.5, 0.0, 0.5389, 0.0, 0.5389, 0.04392, 0.5, 0.04888, 0.5, 0.673, 0.5389, 0.673, 0.5389, 0.7096, 0.5, 0.7096, 0.5, 0.3169, 0.5389, 0.3169, 0.5389, 0.5, 0.5, 0.5, 0.5, 0.5385, 0.5389, 0.5385, 0.5389, 0.577, 0.5, 0.577, 0.5, 0.9331, 0.5389, 0.9331, 0.5389, 1.0, 0.5, 1.0, 0.5, 0.7096, 0.5389, 0.7096, 0.5389, 0.75, 0.5, 0.75, 0.5, 0.2011, 0.5389, 0.2072, 0.5389, 0.25, 0.5, 0.25, 0.5, 0.5, 0.5389, 0.5, 0.5389, 0.5385, 0.5, 0.5385, 0.578, 0.625, 0.5389, 0.625, 0.5389, 0.577, 0.578, 0.577, 0.578, 0.673, 0.5389, 0.673, 0.5389, 0.625, 0.578, 0.625, 0.5389, 0.125, 0.5389, 0.173, 0.5, 0.125, 0.5389, 0.125, 0.5, 0.125, 0.5389, 0.07696, 0.5389, 0.2072, 0.578, 0.2115, 0.578, 0.2115, 0.5389, 0.2072, 0.578, 0.04035, 0.5389, 0.04392, 0.5389, 0.04392, 0.578, 0.04035, 0.578, 0.2115, 0.578, 0.173, 0.578, 0.173, 0.578, 0.2115, 0.4703, 0.673, 0.4703, 0.625, 0.4703, 0.625, 0.4703, 0.673, 0.4703, 0.7096, 0.4703, 0.673, 0.4703, 0.673, 0.4703, 0.7096, 0.5389, 0.07696, 0.578, 0.07696, 0.578, 0.07696, 0.5389, 0.07696, 0.578, 0.07696, 0.578, 0.04035, 0.578, 0.04035, 0.578, 0.07696, 0.375, 0.07696, 0.375, 1.0, 0.375, 1.0, 0.375, 0.07696, 0.4375, 0.06171, 0.375, 0.07696, 0.375, 0.07696, 0.4375, 0.06171, 0.5389, 0.173, 0.5, 0.125, 0.5, 0.125, 0.5389, 0.173, 0.375, 0.25, 0.375, 0.173, 0.375, 0.173, 0.375, 0.25, 0.4703, 0.75, 0.4703, 0.7096, 0.4703, 0.7096, 0.4703, 0.75, 0.578, 0.173, 0.5389, 0.173, 0.5389, 0.173, 0.578, 0.173, 0.375, 0.173, 0.4375, 0.1904, 0.4375, 0.1904, 0.375, 0.173, 0.5, 0.125, 0.5389, 0.07696, 0.5389, 0.07696, 0.5, 0.125, 0.4703, 0.5, 0.4703, 0.3169, 0.4703, 0.3169, 0.4703, 0.5, 0.5389, 0.04392, 0.5, 0.04888, 0.5, 0.04888, 0.5389, 0.04392, 0.4375, 0.1904, 0.5, 0.2011, 0.5, 0.2011, 0.4375, 0.1904, 0.375, 1.0, 0.4703, 0.9331, 0.4703, 0.9331, 0.375, 1.0, 0.5, 0.04888, 0.4375, 0.06171, 0.4375, 0.06171, 0.5, 0.04888, 0.4703, 0.3169, 0.375, 0.25, 0.375, 0.25, 0.4703, 0.3169, 0.4703, 0.577, 0.4703, 0.5385, 0.4703, 0.5385, 0.4703, 0.577, 0.5, 0.2011, 0.5389, 0.2072, 0.5389, 0.2072, 0.5, 0.2011, 0.4703, 0.9331, 0.4703, 0.75, 0.4703, 0.75, 0.4703, 0.9331, 0.4703, 0.5385, 0.4703, 0.5, 0.4703, 0.5, 0.4703, 0.5385, 0.4703, 0.625, 0.4703, 0.577, 0.4703, 0.577, 0.4703, 0.625, 0.8081, 0.7096, 0.8081, 0.75, 0.875, 0.75, 0.875, 0.7096, 0.578, 0.3169, 0.578, 0.5, 0.625, 0.5, 0.625, 0.3169, 0.578, 0.5385, 0.578, 0.577, 0.625, 0.577, 0.625, 0.5385, 0.578, 0.9331, 0.578, 1.0, 0.625, 1.0, 0.625, 0.9331, 0.8081, 0.5385, 0.8081, 0.577, 0.875, 0.577, 0.875, 0.5385, 0.4703, 0.5385, 0.4703, 0.577, 0.5, 0.577, 0.5, 0.5385, 0.578, 0.7096, 0.578, 0.75, 0.625, 0.75, 0.625, 0.7096, 0.4703, 0.3169, 0.4703, 0.5, 0.5, 0.5, 0.5, 0.3169, 0.4703, 0.7096, 0.4703, 0.75, 0.5, 0.75, 0.5, 0.7096, 0.578, 0.04035, 0.578, 0.07696, 0.625, 0.07696, 0.625, 0.04035, 0.578, 0.173, 0.578, 0.2115, 0.625, 0.2115, 0.625, 0.173, 0.578, 0.2115, 0.578, 0.25, 0.625, 0.25, 0.625, 0.2115, 0.8081, 0.673, 0.8081, 0.625, 0.625, 0.625, 0.625, 0.673, 0.8081, 0.625, 0.8081, 0.577, 0.625, 0.577, 0.625, 0.625, 0.5389, 0.673, 0.5389, 0.625, 0.5, 0.625, 0.5, 0.673, 0.5389, 0.625, 0.5389, 0.577, 0.5, 0.577, 0.5, 0.625, 0.5389, 0.125, 0.578, 0.125, 0.578, 0.07696, 0.5389, 0.07696, 0.578, 0.173, 0.578, 0.125, 0.5389, 0.125, 0.5389, 0.173, 0.4703, 0.5, 0.4703, 0.5385, 0.5, 0.5385, 0.5, 0.5, 0.8081, 0.5, 0.8081, 0.5385, 0.875, 0.5385, 0.875, 0.5, 0.578, 0.5, 0.578, 0.5385, 0.625, 0.5385, 0.625, 0.5, 0.5389, 0.5, 0.5389, 0.5385, 0.578, 0.5385, 0.578, 0.5, 0.625, 0.125, 0.625, 0.07696, 0.578, 0.07696, 0.578, 0.125, 0.625, 0.173, 0.625, 0.125, 0.578, 0.125, 0.578, 0.173, 0.625, 0.625, 0.625, 0.577, 0.578, 0.577, 0.578, 0.625, 0.625, 0.673, 0.625, 0.625, 0.578, 0.625, 0.578, 0.673, 0.5389, 0.2072, 0.5389, 0.25, 0.578, 0.25, 0.578, 0.2115, 0.5389, 0.7096, 0.5389, 0.75, 0.578, 0.75, 0.578, 0.7096, 0.5389, 0.9331, 0.5389, 1.0, 0.578, 1.0, 0.578, 0.9331, 0.5389, 0.5385, 0.5389, 0.577, 0.578, 0.577, 0.578, 0.5385, 0.5389, 0.3169, 0.5389, 0.5, 0.578, 0.5, 0.578, 0.3169, 0.5, 0.625, 0.5, 0.577, 0.4703, 0.577, 0.4703, 0.625, 0.5, 0.673, 0.5, 0.625, 0.4703, 0.625, 0.4703, 0.673, 0.5, 0.25, 0.375, 0.25, 0.4703, 0.3169, 0.5, 0.3169, 0.5, 0.25, 0.5, 0.3169, 0.5389, 0.3169, 0.5389, 0.25, 0.5, 0.75, 0.5, 0.9331, 0.5389, 0.9331, 0.5389, 0.75, 0.375, 1.0, 0.4375, 0.06171, 0.5, 0.04888, 0.5, 0.0, 0.5389, 0.673, 0.5389, 0.7096, 0.578, 0.7096, 0.578, 0.673, 0.5389, 0.0, 0.5389, 0.04392, 0.578, 0.04035, 0.578, 0.0, 0.375, 1.0, 0.375, 0.07696, 0.4375, 0.06171, 0.578, 0.0, 0.578, 0.04035, 0.625, 0.04035, 0.625, 0.0, 0.4703, 0.673, 0.4703, 0.7096, 0.5, 0.7096, 0.5, 0.673, 0.578, 0.673, 0.578, 0.7096, 0.625, 0.7096, 0.625, 0.673, 0.8081, 0.673, 0.8081, 0.7096, 0.875, 0.7096, 0.875, 0.673, 0.625, 0.673, 0.625, 0.7096, 0.8081, 0.7096, 0.8081, 0.673, 0.4703, 0.9331, 0.375, 1.0, 0.5, 0.0, 0.5, 0.9331, 0.5389, 0.25, 0.5389, 0.3169, 0.578, 0.3169, 0.578, 0.25, 0.5389, 0.75, 0.5389, 0.9331, 0.578, 0.9331, 0.578, 0.75, 0.625, 0.5, 0.625, 0.5385, 0.8081, 0.5385, 0.8081, 0.5, 0.875, 0.625, 0.875, 0.577, 0.8081, 0.577, 0.8081, 0.625, 0.875, 0.673, 0.875, 0.625, 0.8081, 0.625, 0.8081, 0.673, 0.5, 0.2011, 0.4375, 0.1904, 0.375, 0.25, 0.5, 0.25, 0.4703, 0.75, 0.4703, 0.9331, 0.5, 0.9331, 0.5, 0.75, 0.625, 0.5385, 0.625, 0.577, 0.8081, 0.577, 0.8081, 0.5385, 0.578, 0.75, 0.578, 0.9331, 0.625, 0.9331, 0.625, 0.75, 0.578, 0.25, 0.578, 0.3169, 0.625, 0.3169, 0.625, 0.25, 0.625, 0.7096, 0.625, 0.75, 0.8081, 0.75, 0.8081, 0.7096, 0.4375, 0.1904, 0.375, 0.173, 0.375, 0.25, 0.5, 0.0, 0.5, 0.04888, 0.5389, 0.04392, 0.5389, 0.0, 0.5, 0.673, 0.5, 0.7096, 0.5389, 0.7096, 0.5389, 0.673, 0.5, 0.3169, 0.5, 0.5, 0.5389, 0.5, 0.5389, 0.3169, 0.5, 0.5385, 0.5, 0.577, 0.5389, 0.577, 0.5389, 0.5385, 0.5, 0.9331, 0.5, 1.0, 0.5389, 1.0, 0.5389, 0.9331, 0.5, 0.7096, 0.5, 0.75, 0.5389, 0.75, 0.5389, 0.7096, 0.5, 0.2011, 0.5, 0.25, 0.5389, 0.25, 0.5389, 0.2072, 0.5, 0.5, 0.5, 0.5385, 0.5389, 0.5385, 0.5389, 0.5, 0.578, 0.625, 0.578, 0.577, 0.5389, 0.577, 0.5389, 0.625, 0.578, 0.673, 0.578, 0.625, 0.5389, 0.625, 0.5389, 0.673, 0.5389, 0.125, 0.5, 0.125, 0.5389, 0.173, 0.5389, 0.125, 0.5389, 0.07696, 0.5, 0.125, 0.8081, 0.7096, 0.875, 0.7096, 0.875, 0.75, 0.8081, 0.75, 0.578, 0.3169, 0.625, 0.3169, 0.625, 0.5, 0.578, 0.5, 0.578, 0.5385, 0.625, 0.5385, 0.625, 0.577, 0.578, 0.577, 0.578, 0.9331, 0.625, 0.9331, 0.625, 1.0, 0.578, 1.0, 0.8081, 0.5385, 0.875, 0.5385, 0.875, 0.577, 0.8081, 0.577, 0.4703, 0.5385, 0.5, 0.5385, 0.5, 0.577, 0.4703, 0.577, 0.578, 0.7096, 0.625, 0.7096, 0.625, 0.75, 0.578, 0.75, 0.4703, 0.3169, 0.5, 0.3169, 0.5, 0.5, 0.4703, 0.5, 0.4703, 0.7096, 0.5, 0.7096, 0.5, 0.75, 0.4703, 0.75, 0.578, 0.04035, 0.625, 0.04035, 0.625, 0.07696, 0.578, 0.07696, 0.578, 0.173, 0.625, 0.173, 0.625, 0.2115, 0.578, 0.2115, 0.578, 0.2115, 0.625, 0.2115, 0.625, 0.25, 0.578, 0.25, 0.8081, 0.673, 0.625, 0.673, 0.625, 0.625, 0.8081, 0.625, 0.8081, 0.625, 0.625, 0.625, 0.625, 0.577, 0.8081, 0.577, 0.5389, 0.673, 0.5, 0.673, 0.5, 0.625, 0.5389, 0.625, 0.5389, 0.625, 0.5, 0.625, 0.5, 0.577, 0.5389, 0.577, 0.5389, 0.125, 0.5389, 0.07696, 0.578, 0.07696, 0.578, 0.125, 0.578, 0.173, 0.5389, 0.173, 0.5389, 0.125, 0.578, 0.125, 0.4703, 0.5, 0.5, 0.5, 0.5, 0.5385, 0.4703, 0.5385, 0.8081, 0.5, 0.875, 0.5, 0.875, 0.5385, 0.8081, 0.5385, 0.578, 0.5, 0.625, 0.5, 0.625, 0.5385, 0.578, 0.5385, 0.5389, 0.5, 0.578, 0.5, 0.578, 0.5385, 0.5389, 0.5385, 0.625, 0.125, 0.578, 0.125, 0.578, 0.07696, 0.625, 0.07696, 0.625, 0.173, 0.578, 0.173, 0.578, 0.125, 0.625, 0.125, 0.625, 0.625, 0.578, 0.625, 0.578, 0.577, 0.625, 0.577, 0.625, 0.673, 0.578, 0.673, 0.578, 0.625, 0.625, 0.625, 0.5389, 0.2072, 0.578, 0.2115, 0.578, 0.25, 0.5389, 0.25, 0.5389, 0.7096, 0.578, 0.7096, 0.578, 0.75, 0.5389, 0.75, 0.5389, 0.9331, 0.578, 0.9331, 0.578, 1.0, 0.5389, 1.0, 0.5389, 0.5385, 0.578, 0.5385, 0.578, 0.577, 0.5389, 0.577, 0.5389, 0.3169, 0.578, 0.3169, 0.578, 0.5, 0.5389, 0.5, 0.5, 0.625, 0.4703, 0.625, 0.4703, 0.577, 0.5, 0.577, 0.5, 0.673, 0.4703, 0.673, 0.4703, 0.625, 0.5, 0.625, 0.5, 0.25, 0.5, 0.3169, 0.4703, 0.3169, 0.375, 0.25, 0.5, 0.25, 0.5389, 0.25, 0.5389, 0.3169, 0.5, 0.3169, 0.5, 0.75, 0.5389, 0.75, 0.5389, 0.9331, 0.5, 0.9331, 0.375, 1.0, 0.5, 0.0, 0.5, 0.04888, 0.4375, 0.06171, 0.5389, 0.673, 0.578, 0.673, 0.578, 0.7096, 0.5389, 0.7096, 0.5389, 0.0, 0.578, 0.0, 0.578, 0.04035, 0.5389, 0.04392, 0.375, 1.0, 0.4375, 0.06171, 0.375, 0.07696, 0.578, 0.0, 0.625, 0.0, 0.625, 0.04035, 0.578, 0.04035, 0.4703, 0.673, 0.5, 0.673, 0.5, 0.7096, 0.4703, 0.7096, 0.578, 0.673, 0.625, 0.673, 0.625, 0.7096, 0.578, 0.7096, 0.8081, 0.673, 0.875, 0.673, 0.875, 0.7096, 0.8081, 0.7096, 0.625, 0.673, 0.8081, 0.673, 0.8081, 0.7096, 0.625, 0.7096, 0.4703, 0.9331, 0.5, 0.9331, 0.5, 0.0, 0.375, 1.0, 0.5389, 0.25, 0.578, 0.25, 0.578, 0.3169, 0.5389, 0.3169, 0.5389, 0.75, 0.578, 0.75, 0.578, 0.9331, 0.5389, 0.9331, 0.625, 0.5, 0.8081, 0.5, 0.8081, 0.5385, 0.625, 0.5385, 0.875, 0.625, 0.8081, 0.625, 0.8081, 0.577, 0.875, 0.577, 0.875, 0.673, 0.8081, 0.673, 0.8081, 0.625, 0.875, 0.625, 0.5, 0.2011, 0.5, 0.25, 0.375, 0.25, 0.4375, 0.1904, 0.4703, 0.75, 0.5, 0.75, 0.5, 0.9331, 0.4703, 0.9331, 0.625, 0.5385, 0.8081, 0.5385, 0.8081, 0.577, 0.625, 0.577, 0.578, 0.75, 0.625, 0.75, 0.625, 0.9331, 0.578, 0.9331, 0.578, 0.25, 0.625, 0.25, 0.625, 0.3169, 0.578, 0.3169, 0.625, 0.7096, 0.8081, 0.7096, 0.8081, 0.75, 0.625, 0.75, 0.4375, 0.1904, 0.375, 0.25, 0.375, 0.173, 0.5, 0.0, 0.5389, 0.0, 0.5389, 0.04392, 0.5, 0.04888, 0.5, 0.673, 0.5389, 0.673, 0.5389, 0.7096, 0.5, 0.7096, 0.5, 0.3169, 0.5389, 0.3169, 0.5389, 0.5, 0.5, 0.5, 0.5, 0.5385, 0.5389, 0.5385, 0.5389, 0.577, 0.5, 0.577, 0.5, 0.9331, 0.5389, 0.9331, 0.5389, 1.0, 0.5, 1.0, 0.5, 0.7096, 0.5389, 0.7096, 0.5389, 0.75, 0.5, 0.75, 0.5, 0.2011, 0.5389, 0.2072, 0.5389, 0.25, 0.5, 0.25, 0.5, 0.5, 0.5389, 0.5, 0.5389, 0.5385, 0.5, 0.5385, 0.578, 0.625, 0.5389, 0.625, 0.5389, 0.577, 0.578, 0.577, 0.578, 0.673, 0.5389, 0.673, 0.5389, 0.625, 0.578, 0.625, 0.5389, 0.125, 0.5389, 0.173, 0.5, 0.125, 0.5389, 0.125, 0.5, 0.125, 0.5389, 0.07696, 0.5389, 0.2072, 0.578, 0.2115, 0.578, 0.2115, 0.5389, 0.2072, 0.578, 0.04035, 0.5389, 0.04392, 0.5389, 0.04392, 0.578, 0.04035, 0.578, 0.2115, 0.578, 0.173, 0.578, 0.173, 0.578, 0.2115, 0.4703, 0.673, 0.4703, 0.625, 0.4703, 0.625, 0.4703, 0.673, 0.4703, 0.7096, 0.4703, 0.673, 0.4703, 0.673, 0.4703, 0.7096, 0.5389, 0.07696, 0.578, 0.07696, 0.578, 0.07696, 0.5389, 0.07696, 0.578, 0.07696, 0.578, 0.04035, 0.578, 0.04035, 0.578, 0.07696, 0.375, 0.07696, 0.375, 1.0, 0.375, 1.0, 0.375, 0.07696, 0.4375, 0.06171, 0.375, 0.07696, 0.375, 0.07696, 0.4375, 0.06171, 0.5389, 0.173, 0.5, 0.125, 0.5, 0.125, 0.5389, 0.173, 0.375, 0.25, 0.375, 0.173, 0.375, 0.173, 0.375, 0.25, 0.4703, 0.75, 0.4703, 0.7096, 0.4703, 0.7096, 0.4703, 0.75, 0.578, 0.173, 0.5389, 0.173, 0.5389, 0.173, 0.578, 0.173, 0.375, 0.173, 0.4375, 0.1904, 0.4375, 0.1904, 0.375, 0.173, 0.5, 0.125, 0.5389, 0.07696, 0.5389, 0.07696, 0.5, 0.125, 0.4703, 0.5, 0.4703, 0.3169, 0.4703, 0.3169, 0.4703, 0.5, 0.5389, 0.04392, 0.5, 0.04888, 0.5, 0.04888, 0.5389, 0.04392, 0.4375, 0.1904, 0.5, 0.2011, 0.5, 0.2011, 0.4375, 0.1904, 0.375, 1.0, 0.4703, 0.9331, 0.4703, 0.9331, 0.375, 1.0, 0.5, 0.04888, 0.4375, 0.06171, 0.4375, 0.06171, 0.5, 0.04888, 0.4703, 0.3169, 0.375, 0.25, 0.375, 0.25, 0.4703, 0.3169, 0.4703, 0.577, 0.4703, 0.5385, 0.4703, 0.5385, 0.4703, 0.577, 0.5, 0.2011, 0.5389, 0.2072, 0.5389, 0.2072, 0.5, 0.2011, 0.4703, 0.9331, 0.4703, 0.75, 0.4703, 0.75, 0.4703, 0.9331, 0.4703, 0.5385, 0.4703, 0.5, 0.4703, 0.5, 0.4703, 0.5385, 0.4703, 0.625, 0.4703, 0.577, 0.4703, 0.577, 0.4703, 0.625, 0.8081, 0.7096, 0.8081, 0.75, 0.875, 0.75, 0.875, 0.7096, 0.578, 0.3169, 0.578, 0.5, 0.625, 0.5, 0.625, 0.3169, 0.578, 0.5385, 0.578, 0.577, 0.625, 0.577, 0.625, 0.5385, 0.578, 0.9331, 0.578, 1.0, 0.625, 1.0, 0.625, 0.9331, 0.8081, 0.5385, 0.8081, 0.577, 0.875, 0.577, 0.875, 0.5385, 0.4703, 0.5385, 0.4703, 0.577, 0.5, 0.577, 0.5, 0.5385, 0.578, 0.7096, 0.578, 0.75, 0.625, 0.75, 0.625, 0.7096, 0.4703, 0.3169, 0.4703, 0.5, 0.5, 0.5, 0.5, 0.3169, 0.4703, 0.7096, 0.4703, 0.75, 0.5, 0.75, 0.5, 0.7096, 0.578, 0.04035, 0.578, 0.07696, 0.625, 0.07696, 0.625, 0.04035, 0.578, 0.173, 0.578, 0.2115, 0.625, 0.2115, 0.625, 0.173, 0.578, 0.2115, 0.578, 0.25, 0.625, 0.25, 0.625, 0.2115, 0.8081, 0.673, 0.8081, 0.625, 0.625, 0.625, 0.625, 0.673, 0.8081, 0.625, 0.8081, 0.577, 0.625, 0.577, 0.625, 0.625, 0.5389, 0.673, 0.5389, 0.625, 0.5, 0.625, 0.5, 0.673, 0.5389, 0.625, 0.5389, 0.577, 0.5, 0.577, 0.5, 0.625, 0.5389, 0.125, 0.578, 0.125, 0.578, 0.07696, 0.5389, 0.07696, 0.578, 0.173, 0.578, 0.125, 0.5389, 0.125, 0.5389, 0.173, 0.4703, 0.5, 0.4703, 0.5385, 0.5, 0.5385, 0.5, 0.5, 0.8081, 0.5, 0.8081, 0.5385, 0.875, 0.5385, 0.875, 0.5, 0.578, 0.5, 0.578, 0.5385, 0.625, 0.5385, 0.625, 0.5, 0.5389, 0.5, 0.5389, 0.5385, 0.578, 0.5385, 0.578, 0.5, 0.625, 0.125, 0.625, 0.07696, 0.578, 0.07696, 0.578, 0.125, 0.625, 0.173, 0.625, 0.125, 0.578, 0.125, 0.578, 0.173, 0.625, 0.625, 0.625, 0.577, 0.578, 0.577, 0.578, 0.625, 0.625, 0.673, 0.625, 0.625, 0.578, 0.625, 0.578, 0.673, 0.5389, 0.2072, 0.5389, 0.25, 0.578, 0.25, 0.578, 0.2115, 0.5389, 0.7096, 0.5389, 0.75, 0.578, 0.75, 0.578, 0.7096, 0.5389, 0.9331, 0.5389, 1.0, 0.578, 1.0, 0.578, 0.9331, 0.5389, 0.5385, 0.5389, 0.577, 0.578, 0.577, 0.578, 0.5385, 0.5389, 0.3169, 0.5389, 0.5, 0.578, 0.5, 0.578, 0.3169, 0.5, 0.625, 0.5, 0.577, 0.4703, 0.577, 0.4703, 0.625, 0.5, 0.673, 0.5, 0.625, 0.4703, 0.625, 0.4703, 0.673, 0.5, 0.25, 0.375, 0.25, 0.4703, 0.3169, 0.5, 0.3169, 0.5, 0.25, 0.5, 0.3169, 0.5389, 0.3169, 0.5389, 0.25, 0.5, 0.75, 0.5, 0.9331, 0.5389, 0.9331, 0.5389, 0.75, 0.375, 1.0, 0.4375, 0.06171, 0.5, 0.04888, 0.5, 0.0, 0.5389, 0.673, 0.5389, 0.7096, 0.578, 0.7096, 0.578, 0.673, 0.5389, 0.0, 0.5389, 0.04392, 0.578, 0.04035, 0.578, 0.0, 0.375, 1.0, 0.375, 0.07696, 0.4375, 0.06171, 0.578, 0.0, 0.578, 0.04035, 0.625, 0.04035, 0.625, 0.0, 0.4703, 0.673, 0.4703, 0.7096, 0.5, 0.7096, 0.5, 0.673, 0.578, 0.673, 0.578, 0.7096, 0.625, 0.7096, 0.625, 0.673, 0.8081, 0.673, 0.8081, 0.7096, 0.875, 0.7096, 0.875, 0.673, 0.625, 0.673, 0.625, 0.7096, 0.8081, 0.7096, 0.8081, 0.673, 0.4703, 0.9331, 0.375, 1.0, 0.5, 0.0, 0.5, 0.9331, 0.5389, 0.25, 0.5389, 0.3169, 0.578, 0.3169, 0.578, 0.25, 0.5389, 0.75, 0.5389, 0.9331, 0.578, 0.9331, 0.578, 0.75, 0.625, 0.5, 0.625, 0.5385, 0.8081, 0.5385, 0.8081, 0.5, 0.875, 0.625, 0.875, 0.577, 0.8081, 0.577, 0.8081, 0.625, 0.875, 0.673, 0.875, 0.625, 0.8081, 0.625, 0.8081, 0.673, 0.5, 0.2011, 0.4375, 0.1904, 0.375, 0.25, 0.5, 0.25, 0.4703, 0.75, 0.4703, 0.9331, 0.5, 0.9331, 0.5, 0.75, 0.625, 0.5385, 0.625, 0.577, 0.8081, 0.577, 0.8081, 0.5385, 0.578, 0.75, 0.578, 0.9331, 0.625, 0.9331, 0.625, 0.75, 0.578, 0.25, 0.578, 0.3169, 0.625, 0.3169, 0.625, 0.25, 0.625, 0.7096, 0.625, 0.75, 0.8081, 0.75, 0.8081, 0.7096, 0.4375, 0.1904, 0.375, 0.173, 0.375, 0.25, 0.5, 0.0, 0.5, 0.04888, 0.5389, 0.04392, 0.5389, 0.0, 0.5, 0.673, 0.5, 0.7096, 0.5389, 0.7096, 0.5389, 0.673, 0.5, 0.3169, 0.5, 0.5, 0.5389, 0.5, 0.5389, 0.3169, 0.5, 0.5385, 0.5, 0.577, 0.5389, 0.577, 0.5389, 0.5385, 0.5, 0.9331, 0.5, 1.0, 0.5389, 1.0, 0.5389, 0.9331, 0.5, 0.7096, 0.5, 0.75, 0.5389, 0.75, 0.5389, 0.7096, 0.5, 0.2011, 0.5, 0.25, 0.5389, 0.25, 0.5389, 0.2072, 0.5, 0.5, 0.5, 0.5385, 0.5389, 0.5385, 0.5389, 0.5, 0.578, 0.625, 0.578, 0.577, 0.5389, 0.577, 0.5389, 0.625, 0.578, 0.673, 0.578, 0.625, 0.5389, 0.625, 0.5389, 0.673, 0.5389, 0.125, 0.5, 0.125, 0.5389, 0.173, 0.5389, 0.125, 0.5389, 0.07696, 0.5, 0.125, 0.8081, 0.7096, 0.875, 0.7096, 0.875, 0.75, 0.8081, 0.75, 0.578, 0.3169, 0.625, 0.3169, 0.625, 0.5, 0.578, 0.5, 0.578, 0.5385, 0.625, 0.5385, 0.625, 0.577, 0.578, 0.577, 0.578, 0.9331, 0.625, 0.9331, 0.625, 1.0, 0.578, 1.0, 0.8081, 0.5385, 0.875, 0.5385, 0.875, 0.577, 0.8081, 0.577, 0.4703, 0.5385, 0.5, 0.5385, 0.5, 0.577, 0.4703, 0.577, 0.578, 0.7096, 0.625, 0.7096, 0.625, 0.75, 0.578, 0.75, 0.4703, 0.3169, 0.5, 0.3169, 0.5, 0.5, 0.4703, 0.5, 0.4703, 0.7096, 0.5, 0.7096, 0.5, 0.75, 0.4703, 0.75, 0.578, 0.04035, 0.625, 0.04035, 0.625, 0.07696, 0.578, 0.07696, 0.578, 0.173, 0.625, 0.173, 0.625, 0.2115, 0.578, 0.2115, 0.578, 0.2115, 0.625, 0.2115, 0.625, 0.25, 0.578, 0.25, 0.8081, 0.673, 0.625, 0.673, 0.625, 0.625, 0.8081, 0.625, 0.8081, 0.625, 0.625, 0.625, 0.625, 0.577, 0.8081, 0.577, 0.5389, 0.673, 0.5, 0.673, 0.5, 0.625, 0.5389, 0.625, 0.5389, 0.625, 0.5, 0.625, 0.5, 0.577, 0.5389, 0.577, 0.5389, 0.125, 0.5389, 0.07696, 0.578, 0.07696, 0.578, 0.125, 0.578, 0.173, 0.5389, 0.173, 0.5389, 0.125, 0.578, 0.125, 0.4703, 0.5, 0.5, 0.5, 0.5, 0.5385, 0.4703, 0.5385, 0.8081, 0.5, 0.875, 0.5, 0.875, 0.5385, 0.8081, 0.5385, 0.578, 0.5, 0.625, 0.5, 0.625, 0.5385, 0.578, 0.5385, 0.5389, 0.5, 0.578, 0.5, 0.578, 0.5385, 0.5389, 0.5385, 0.625, 0.125, 0.578, 0.125, 0.578, 0.07696, 0.625, 0.07696, 0.625, 0.173, 0.578, 0.173, 0.578, 0.125, 0.625, 0.125, 0.625, 0.625, 0.578, 0.625, 0.578, 0.577, 0.625, 0.577, 0.625, 0.673, 0.578, 0.673, 0.578, 0.625, 0.625, 0.625, 0.5389, 0.2072, 0.578, 0.2115, 0.578, 0.25, 0.5389, 0.25, 0.5389, 0.7096, 0.578, 0.7096, 0.578, 0.75, 0.5389, 0.75, 0.5389, 0.9331, 0.578, 0.9331, 0.578, 1.0, 0.5389, 1.0, 0.5389, 0.5385, 0.578, 0.5385, 0.578, 0.577, 0.5389, 0.577, 0.5389, 0.3169, 0.578, 0.3169, 0.578, 0.5, 0.5389, 0.5, 0.5, 0.625, 0.4703, 0.625, 0.4703, 0.577, 0.5, 0.577, 0.5, 0.673, 0.4703, 0.673, 0.4703, 0.625, 0.5, 0.625, 0.5, 0.25, 0.5, 0.3169, 0.4703, 0.3169, 0.375, 0.25, 0.5, 0.25, 0.5389, 0.25, 0.5389, 0.3169, 0.5, 0.3169, 0.5, 0.75, 0.5389, 0.75, 0.5389, 0.9331, 0.5, 0.9331, 0.375, 1.0, 0.5, 0.0, 0.5, 0.04888, 0.4375, 0.06171, 0.5389, 0.673, 0.578, 0.673, 0.578, 0.7096, 0.5389, 0.7096, 0.5389, 0.0, 0.578, 0.0, 0.578, 0.04035, 0.5389, 0.04392, 0.375, 1.0, 0.4375, 0.06171, 0.375, 0.07696, 0.578, 0.0, 0.625, 0.0, 0.625, 0.04035, 0.578, 0.04035, 0.4703, 0.673, 0.5, 0.673, 0.5, 0.7096, 0.4703, 0.7096, 0.578, 0.673, 0.625, 0.673, 0.625, 0.7096, 0.578, 0.7096, 0.8081, 0.673, 0.875, 0.673, 0.875, 0.7096, 0.8081, 0.7096, 0.625, 0.673, 0.8081, 0.673, 0.8081, 0.7096, 0.625, 0.7096, 0.4703, 0.9331, 0.5, 0.9331, 0.5, 0.0, 0.375, 1.0, 0.5389, 0.25, 0.578, 0.25, 0.578, 0.3169, 0.5389, 0.3169, 0.5389, 0.75, 0.578, 0.75, 0.578, 0.9331, 0.5389, 0.9331, 0.625, 0.5, 0.8081, 0.5, 0.8081, 0.5385, 0.625, 0.5385, 0.875, 0.625, 0.8081, 0.625, 0.8081, 0.577, 0.875, 0.577, 0.875, 0.673, 0.8081, 0.673, 0.8081, 0.625, 0.875, 0.625, 0.5, 0.2011, 0.5, 0.25, 0.375, 0.25, 0.4375, 0.1904, 0.4703, 0.75, 0.5, 0.75, 0.5, 0.9331, 0.4703, 0.9331, 0.625, 0.5385, 0.8081, 0.5385, 0.8081, 0.577, 0.625, 0.577, 0.578, 0.75, 0.625, 0.75, 0.625, 0.9331, 0.578, 0.9331, 0.578, 0.25, 0.625, 0.25, 0.625, 0.3169, 0.578, 0.3169, 0.625, 0.7096, 0.8081, 0.7096, 0.8081, 0.75, 0.625, 0.75, 0.4375, 0.1904, 0.375, 0.25, 0.375, 0.173, 0.5, 0.0, 0.5389, 0.0, 0.5389, 0.04392, 0.5, 0.04888, 0.5, 0.673, 0.5389, 0.673, 0.5389, 0.7096, 0.5, 0.7096, 0.5, 0.3169, 0.5389, 0.3169, 0.5389, 0.5, 0.5, 0.5, 0.5, 0.5385, 0.5389, 0.5385, 0.5389, 0.577, 0.5, 0.577, 0.5, 0.9331, 0.5389, 0.9331, 0.5389, 1.0, 0.5, 1.0, 0.5, 0.7096, 0.5389, 0.7096, 0.5389, 0.75, 0.5, 0.75, 0.5, 0.2011, 0.5389, 0.2072, 0.5389, 0.25, 0.5, 0.25, 0.5, 0.5, 0.5389, 0.5, 0.5389, 0.5385, 0.5, 0.5385, 0.578, 0.625, 0.5389, 0.625, 0.5389, 0.577, 0.578, 0.577, 0.578, 0.673, 0.5389, 0.673, 0.5389, 0.625, 0.578, 0.625, 0.5389, 0.125, 0.5389, 0.173, 0.5, 0.125, 0.5389, 0.125, 0.5, 0.125, 0.5389, 0.07696, 0.5389, 0.2072, 0.578, 0.2115, 0.578, 0.2115, 0.5389, 0.2072, 0.578, 0.04035, 0.5389, 0.04392, 0.5389, 0.04392, 0.578, 0.04035, 0.578, 0.2115, 0.578, 0.173, 0.578, 0.173, 0.578, 0.2115, 0.4703, 0.673, 0.4703, 0.625, 0.4703, 0.625, 0.4703, 0.673, 0.4703, 0.7096, 0.4703, 0.673, 0.4703, 0.673, 0.4703, 0.7096, 0.5389, 0.07696, 0.578, 0.07696, 0.578, 0.07696, 0.5389, 0.07696, 0.578, 0.07696, 0.578, 0.04035, 0.578, 0.04035, 0.578, 0.07696, 0.375, 0.07696, 0.375, 1.0, 0.375, 1.0, 0.375, 0.07696, 0.4375, 0.06171, 0.375, 0.07696, 0.375, 0.07696, 0.4375, 0.06171, 0.5389, 0.173, 0.5, 0.125, 0.5, 0.125, 0.5389, 0.173, 0.375, 0.25, 0.375, 0.173, 0.375, 0.173, 0.375, 0.25, 0.4703, 0.75, 0.4703, 0.7096, 0.4703, 0.7096, 0.4703, 0.75, 0.578, 0.173, 0.5389, 0.173, 0.5389, 0.173, 0.578, 0.173, 0.375, 0.173, 0.4375, 0.1904, 0.4375, 0.1904, 0.375, 0.173, 0.5, 0.125, 0.5389, 0.07696, 0.5389, 0.07696, 0.5, 0.125, 0.4703, 0.5, 0.4703, 0.3169, 0.4703, 0.3169, 0.4703, 0.5, 0.5389, 0.04392, 0.5, 0.04888, 0.5, 0.04888, 0.5389, 0.04392, 0.4375, 0.1904, 0.5, 0.2011, 0.5, 0.2011, 0.4375, 0.1904, 0.375, 1.0, 0.4703, 0.9331, 0.4703, 0.9331, 0.375, 1.0, 0.5, 0.04888, 0.4375, 0.06171, 0.4375, 0.06171, 0.5, 0.04888, 0.4703, 0.3169, 0.375, 0.25, 0.375, 0.25, 0.4703, 0.3169, 0.4703, 0.577, 0.4703, 0.5385, 0.4703, 0.5385, 0.4703, 0.577, 0.5, 0.2011, 0.5389, 0.2072, 0.5389, 0.2072, 0.5, 0.2011, 0.4703, 0.9331, 0.4703, 0.75, 0.4703, 0.75, 0.4703, 0.9331, 0.4703, 0.5385, 0.4703, 0.5, 0.4703, 0.5, 0.4703, 0.5385, 0.4703, 0.625, 0.4703, 0.577, 0.4703, 0.577, 0.4703, 0.625])
me_cube_005.update()
me_cube_006 = bpy.data.meshes.new('Cube.006')
me_cube_006.from_pydata([(-0.6683, -0.6683, 3.624), (-0.8142, -0.8142, 5.252), (-0.6683, 0.6683, 3.624), (-0.8142, 0.8142, 5.252), (0.6683, -0.6683, 3.624), (0.8142, -0.8142, 5.252), (0.6683, 0.6683, 3.624), (0.8142, 0.8142, 5.252)], [], [(0, 1, 3, 2), (2, 3, 7, 6), (6, 7, 5, 4), (4, 5, 1, 0), (2, 6, 4, 0), (7, 3, 1, 5)])
_uv = me_cube_006.uv_layers.new(name='UVMap')
_uv.uv.foreach_set('vector', [0.375, 0.0, 0.625, 0.0, 0.625, 0.25, 0.375, 0.25, 0.375, 0.25, 0.625, 0.25, 0.625, 0.5, 0.375, 0.5, 0.375, 0.5, 0.625, 0.5, 0.625, 0.75, 0.375, 0.75, 0.375, 0.75, 0.625, 0.75, 0.625, 1.0, 0.375, 1.0, 0.125, 0.5, 0.375, 0.5, 0.375, 0.75, 0.125, 0.75, 0.625, 0.5, 0.875, 0.5, 0.875, 0.75, 0.625, 0.75])
me_cube_006.update()
me_cube_002 = bpy.data.meshes.new('Cube.002')
me_cube_002.from_pydata([(-0.6079, 0.2123, 4.574), (-0.6085, 0.1609, 4.992), (-0.4689, 1.915, 4.77), (-0.4695, 1.863, 5.187), (-0.1874, 0.2012, 4.574), (-0.188, 0.1498, 4.991), (-0.04837, 1.904, 4.769), (-0.04894, 1.852, 5.186), (-0.4795, 1.514, 4.72), (-0.4801, 1.463, 5.138), (-0.05903, 1.503, 4.719), (-0.0596, 1.451, 5.137), (-0.5864, 1.369, 6.143), (-0.5256, 1.702, 6.364), (-0.1103, 1.661, 6.311), (-0.1711, 1.328, 6.09), (-0.3012, 0.7459, 6.563), (-0.4678, -1.844, 4.858), (-0.4922, -1.749, 5.274), (-0.4618, -0.9252, 4.719), (-0.4861, -0.8304, 5.134), (-0.04282, -1.841, 4.882), (-0.06719, -1.746, 5.298), (-0.03678, -0.9216, 4.743), (-0.06115, -0.8268, 5.159), (-0.4654, -1.48, 4.803), (-0.4898, -1.385, 5.218), (-0.04042, -1.476, 4.827), (-0.06479, -1.381, 5.243), (-0.08608, -1.326, 5.606), (-0.08138, -1.676, 5.824), (-0.5064, -1.68, 5.8), (-0.5111, -1.33, 5.582)], [], [(8, 9, 3, 2), (2, 3, 7, 6), (10, 11, 5, 4), (4, 5, 1, 0), (8, 10, 4, 0), (11, 9, 1, 5), (3, 9, 12, 13), (2, 6, 10, 8), (6, 7, 11, 10), (0, 1, 9, 8), (15, 14, 16), (7, 3, 13, 14), (9, 11, 15, 12), (11, 7, 14, 15), (13, 12, 16), (12, 15, 16), (14, 13, 16), (25, 26, 20, 19), (19, 20, 24, 23), (27, 28, 22, 21), (21, 22, 18, 17), (25, 27, 21, 17), (26, 18, 31, 32), (24, 20, 26, 28), (19, 23, 27, 25), (23, 24, 28, 27), (17, 18, 26, 25), (29, 32, 31, 30), (18, 22, 30, 31), (28, 26, 32, 29), (22, 28, 29, 30)])
_uv = me_cube_002.uv_layers.new(name='UVMap')
_uv.uv.foreach_set('vector', [0.375, 0.2129, 0.625, 0.2129, 0.625, 0.25, 0.375, 0.25, 0.375, 0.25, 0.625, 0.25, 0.625, 0.5, 0.375, 0.5, 0.375, 0.5371, 0.625, 0.5371, 0.625, 0.75, 0.375, 0.75, 0.375, 0.75, 0.625, 0.75, 0.625, 1.0, 0.375, 1.0, 0.125, 0.5371, 0.375, 0.5371, 0.375, 0.75, 0.125, 0.75, 0.625, 0.5371, 0.875, 0.5371, 0.875, 0.75, 0.625, 0.75, 0.625, 0.25, 0.625, 0.2129, 0.625, 0.2129, 0.625, 0.25, 0.125, 0.5, 0.375, 0.5, 0.375, 0.5371, 0.125, 0.5371, 0.375, 0.5, 0.625, 0.5, 0.625, 0.5371, 0.375, 0.5371, 0.375, 0.0, 0.625, 0.0, 0.625, 0.2129, 0.375, 0.2129, 0.625, 0.5371, 0.625, 0.5, 0.625, 0.5371, 0.625, 0.5, 0.625, 0.25, 0.625, 0.25, 0.625, 0.5, 0.875, 0.5371, 0.625, 0.5371, 0.625, 0.5371, 0.875, 0.5371, 0.625, 0.5371, 0.625, 0.5, 0.625, 0.5, 0.625, 0.5371, 0.625, 0.25, 0.625, 0.2129, 0.625, 0.25, 0.875, 0.5371, 0.625, 0.5371, 0.875, 0.5371, 0.625, 0.5, 0.625, 0.25, 0.625, 0.5, 0.375, 0.09915, 0.625, 0.09915, 0.625, 0.25, 0.375, 0.25, 0.375, 0.25, 0.625, 0.25, 0.625, 0.5, 0.375, 0.5, 0.375, 0.6508, 0.625, 0.6508, 0.625, 0.75, 0.375, 0.75, 0.375, 0.75, 0.625, 0.75, 0.625, 1.0, 0.375, 1.0, 0.125, 0.6508, 0.375, 0.6508, 0.375, 0.75, 0.125, 0.75, 0.625, 0.09915, 0.625, 0.0, 0.625, 0.0, 0.625, 0.09915, 0.625, 0.5, 0.875, 0.5, 0.875, 0.6508, 0.625, 0.6508, 0.125, 0.5, 0.375, 0.5, 0.375, 0.6508, 0.125, 0.6508, 0.375, 0.5, 0.625, 0.5, 0.625, 0.6508, 0.375, 0.6508, 0.375, 0.0, 0.625, 0.0, 0.625, 0.09915, 0.375, 0.09915, 0.625, 0.6508, 0.875, 0.6508, 0.875, 0.75, 0.625, 0.75, 0.625, 1.0, 0.625, 0.75, 0.625, 0.75, 0.625, 1.0, 0.625, 0.6508, 0.875, 0.6508, 0.875, 0.6508, 0.625, 0.6508, 0.625, 0.75, 0.625, 0.6508, 0.625, 0.6508, 0.625, 0.75])
me_cube_002.update()
me_cube_003 = bpy.data.meshes.new('Cube.003')
me_cube_003.from_pydata([(-0.9319, 0.4014, 4.8), (-0.9406, 0.3978, 4.944), (-0.9156, 0.65, 4.846), (-0.9156, 0.6502, 5.059)], [], [(0, 1, 3, 2)])
_uv = me_cube_003.uv_layers.new(name='UVMap')
_uv.uv.foreach_set('vector', [1.087, 0.112, 1.278, 0.1096, 1.311, 0.3609, 0.9989, 0.3583])
me_cube_003.update()

# ---- objects
ob_cube = bpy.data.objects.new('Cube', me_cube_001)
ob_cube_003 = bpy.data.objects.new('Cube.003', me_cube_005)
ob_cube_004 = bpy.data.objects.new('Cube.004', me_cube_006)
ob_cube_001 = bpy.data.objects.new('Cube.001', me_cube_002)
ob_cube_002 = bpy.data.objects.new('Cube.002', me_cube_003)

# ---- transforms, parenting, visibility, modifiers, constraints
ob_cube.location = (0.0, 0.0, -2.444)
ob_cube_003.location = (0.0, 0.0, 2.015)
ob_cube_004.location = (0.0, 0.0, -2.444)
ob_cube_001.location = (0.0, 0.0, -2.444)
ob_cube_002.location = (0.0, 0.0, -2.444)
_m = ob_cube_002.modifiers.new('Mirror', 'MIRROR')
_m.use_axis = (False, True, False)

# ---- collection membership
col_collection.objects.link(ob_cube)
col_collection.objects.link(ob_cube_003)
col_collection.objects.link(ob_cube_004)
col_collection.objects.link(ob_cube_001)
col_collection.objects.link(ob_cube_002)

# ---- scene / render settings (as saved in the file)
scene.frame_start = 1; scene.frame_end = 250; scene.frame_set(1)
scene.render.engine = 'BLENDER_EEVEE_NEXT'
scene.cycles.sampling_pattern = 'TABULATED_SOBOL'
bpy.context.view_layer.update()

# ---- added for rendering (the .blend has no active camera and no usable light): camera, sun
cam_auto = bpy.data.cameras.new('AutoCamera')
cam_auto.lens = 50.0
cam_auto.sensor_width = 36.0
cam_auto.clip_end = 1000.0
ob_auto_camera = bpy.data.objects.new('AutoCamera', cam_auto)
scene.collection.objects.link(ob_auto_camera)
ob_auto_camera.location = (9.00673, -9.75755, 7.54503)
ob_auto_camera.rotation_euler = (1.09748, -7.21219e-08, 0.694738)
scene.camera = ob_auto_camera
light_auto_sun = bpy.data.lights.new('AutoSun', 'SUN')
light_auto_sun.energy = 3.0
light_auto_sun.angle = 0.0523599
ob_auto_sun = bpy.data.objects.new('AutoSun', light_auto_sun)
scene.collection.objects.link(ob_auto_sun)
ob_auto_sun.rotation_euler = (0.872665, 0.174533, 0.523599)
bpy.context.view_layer.update()
